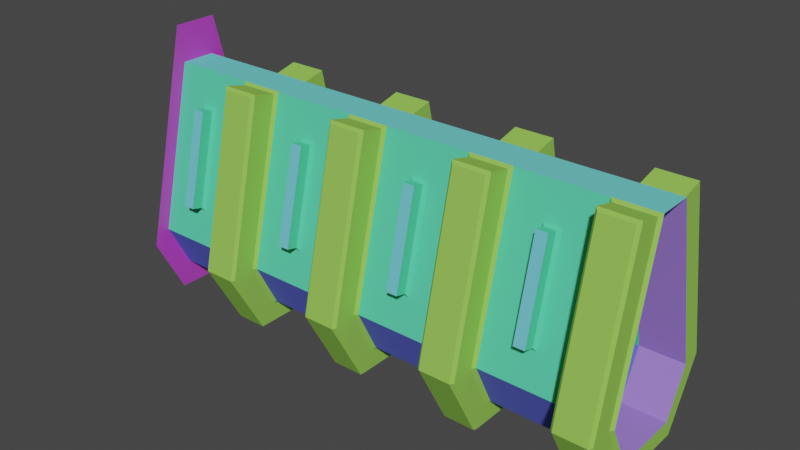 # Source: I_block.blend  (saved by Blender 3.5.10; exported with 4.5.12 LTS)
import bpy
from mathutils import Matrix  # noqa: F401  (used for matrix-valued properties, if any)

bpy.ops.wm.read_factory_settings(use_empty=True)
scene = bpy.context.scene
scene.name = 'Scene'

# ---- collections
col_collection = bpy.data.collections.new('Collection'); scene.collection.children.link(col_collection)

# ---- materials (node trees are filled in below, after node groups)
mat_b40_light_blueb = bpy.data.materials.new('b40_light_blueB')
mat_b40_light_blueb.use_transparent_shadow = False
mat_b40_light_blueb.diffuse_color = (0.1656, 0.6017, 0.7282, 1.0)
mat_metal_strips_wide = bpy.data.materials.new('metal strips wide')
mat_metal_strips_wide.use_transparent_shadow = False
mat_metal_strips_wide.diffuse_color = (0.1199, 0.1455, 0.6647, 1.0)
mat_metal_plate_floor = bpy.data.materials.new('metal plate floor')
mat_metal_plate_floor.use_transparent_shadow = False
mat_metal_plate_floor.diffuse_color = (0.1605, 0.5247, 0.4236, 1.0)
mat_b40_metal_panels_generator = bpy.data.materials.new('b40_metal panels generator')
mat_b40_metal_panels_generator.use_transparent_shadow = False
mat_b40_metal_panels_generator.diffuse_color = (0.1532, 0.6553, 0.6402, 1.0)
mat_metal_strips_wide_a = bpy.data.materials.new('metal strips wide A')
mat_metal_strips_wide_a.use_transparent_shadow = False
mat_metal_strips_wide_a.diffuse_color = (0.1025, 0.6953, 0.4013, 1.0)
mat_metal_flat_generic = bpy.data.materials.new('metal flat generic')
mat_metal_flat_generic.use_transparent_shadow = False
mat_metal_flat_generic.diffuse_color = (0.2993, 0.6106, 0.09674, 1.0)
mat_b40_light_blue = bpy.data.materials.new('b40_light_blue!')
mat_b40_light_blue.use_transparent_shadow = False
mat_b40_light_blue.diffuse_color = (0.6071, 0.3129, 0.2314, 1.0)
mat_b40_ctrlglass = bpy.data.materials.new('b40_ctrlglass%')
mat_b40_ctrlglass.use_transparent_shadow = False
mat_b40_ctrlglass.diffuse_color = (0.3452, 0.2042, 0.7, 1.0)
mat_portal = bpy.data.materials.new('+portal')
mat_portal.use_transparent_shadow = False
mat_portal.diffuse_color = (0.5532, 0.06401, 0.6376, 1.0)

# ---- material node trees
mat_portal.use_nodes = True; mat_portal.node_tree.nodes.clear()
_N = mat_portal.node_tree.nodes; _L = mat_portal.node_tree.links
n0 = _N.new('ShaderNodeBsdfPrincipled'); n0.name = 'Principled BSDF'; n0.location = (10, 300)
n0.distribution = 'GGX'
n0.subsurface_method = 'RANDOM_WALK_SKIN'
n0.inputs[0].default_value = (0.5532, 0.06401, 0.6376, 1.0)
n0.inputs[3].default_value = 1.45
n0.inputs[27].default_value = (0.0, 0.0, 0.0, 1.0)
n0.inputs[28].default_value = 1.0
n1 = _N.new('ShaderNodeOutputMaterial'); n1.name = 'Material Output'; n1.location = (300, 300)
_L.new(n0.outputs[0], n1.inputs[0])
n1.is_active_output = True

# ---- world
world_world = bpy.data.worlds.new('World'); scene.world = world_world
world_world.use_nodes = True; world_world.node_tree.nodes.clear()
_N = world_world.node_tree.nodes; _L = world_world.node_tree.links
n0 = _N.new('ShaderNodeOutputWorld'); n0.name = 'World Output'; n0.location = (300, 300)
n1 = _N.new('ShaderNodeBackground'); n1.name = 'Background'; n1.location = (10, 300)
n1.inputs[0].default_value = (0.05088, 0.05088, 0.05088, 1.0)
_L.new(n1.outputs[0], n0.inputs[0])
n0.is_active_output = True
world_world.color = (0.05088, 0.05088, 0.05088)
world_world.use_sun_shadow = False
world_world.sun_shadow_jitter_overblur = 0.0

# ---- meshes
me_l_block = bpy.data.meshes.new('L_block')
me_l_block.from_pydata([(-364.1, 109.0, 149.1), (-438.2, 50.0, 0.0), (-384.1, -109.1, 149.1), (-299.1, 30.0, 370.0), (-448.2, 100.0, 80.0), (-389.1, 85.92, 138.3), (-389.1, 44.08, 311.7), (-448.2, -100.0, 80.0), (-309.1, -50.0, 0.0), (-359.1, 85.92, 138.3), (-389.1, -44.08, 311.7), (-364.1, 89.61, 144.4), (-364.1, 50.11, 308.0), (-384.1, 109.0, 149.1), (-384.1, 89.61, 144.4), (-384.1, -50.11, 308.0), (-458.2, 149.7, 74.13), (-513.2, -149.7, 74.13), (-513.2, -80.92, 371.9), (-448.2, 60.0, 0.0), (-448.2, -60.0, 0.0), (-518.2, -105.0, 79.43), (-453.2, -36.03, 366.3), (-523.2, -100.0, 80.0), (-518.2, -62.63, -4.253), (-518.2, -83.58, -38.33), (-518.2, -144.7, 74.79), (-453.2, -105.0, 79.43), (-453.2, -144.7, 74.79), (-453.2, -74.92, 375.7), (-518.2, -74.92, 375.7), (-513.2, 149.7, 74.13), (-458.2, 86.14, -42.62), (-518.2, 144.7, 74.79), (-513.2, 86.14, -42.62), (-518.2, 83.58, -38.33), (-458.2, -149.7, 74.13), (-448.2, -30.0, 370.0), (-523.2, -100.0, 80.0), (-523.2, -30.0, 370.0), (-448.2, -100.0, 80.0), (-448.2, -60.0, 0.0), (-523.2, -60.0, 0.0), (-523.2, 60.0, 0.0), (-448.2, 60.0, 0.0), (-448.2, 100.0, 80.0), (-523.2, 30.0, 370.0), (-523.2, 100.0, 80.0), (-448.2, 30.0, 370.0), (-159.1, 109.1, 149.1), (-75.0, 100.0, 80.0), (-214.1, -50.0, 0.0), (-159.1, -69.55, 312.7), (-0.0002464, -30.0, 370.0), (-164.1, 85.92, 138.3), (-134.1, -85.92, 138.3), (-75.0, -100.0, 80.0), (-139.1, 50.11, 308.0), (-164.1, 44.08, 311.7), (-134.1, 44.08, 311.7), (-139.1, -50.11, 308.0), (-159.1, 69.55, 312.7), (-139.1, 109.1, 149.1), (-65.0, 80.92, 371.9), (-10.0, 149.7, 74.13), (-65.0, 86.14, -42.62), (-10.0, 86.14, -42.62), (-65.0, -86.14, -42.62), (-10.0, -149.7, 74.13), (-10.0, -80.92, 371.9), (-70.0, 105.0, 79.43), (-70.0, 62.63, -4.253), (-75.0, -60.0, 0.0), (-75.0, 60.0, 0.0), (-70.0, -62.63, -4.253), (-70.0, -105.0, 79.43), (-70.0, -36.03, 366.3), (-0.0002419, 30.0, 370.0), (-5.0, 105.0, 79.43), (-5.0, 36.03, 366.3), (-5.0, 62.63, -4.253), (0.0002517, 100.0, 80.0), (0.0002487, 60.0, 0.0), (-0.0002487, -60.0, 0.0), (-5.0, -105.0, 79.43), (-5.0, -62.63, -4.253), (-0.0002517, -100.0, 80.0), (-70.0, 36.03, 366.3), (-5.0, 74.92, 375.7), (-70.0, 144.7, 74.79), (-5.0, 83.58, -38.33), (-5.0, -83.58, -38.33), (-70.0, -74.92, 375.7), (-5.0, -36.03, 366.3), (-5.0, -144.7, 74.79), (-65.0, 149.7, 74.13), (-70.0, 74.92, 375.7), (-10.0, 80.92, 371.9), (-5.0, 144.7, 74.79), (-70.0, 83.58, -38.33), (-10.0, -86.14, -42.62), (-70.0, -144.7, 74.79), (-70.0, -83.58, -38.33), (-65.0, -149.7, 74.13), (-65.0, -80.92, 371.9), (-5.0, -74.92, 375.7), (-75.0, -30.0, 370.0), (-0.0002464, -30.0, 370.0), (-75.0, -100.0, 80.0), (-0.0002487, -60.0, 0.0), (-0.0002517, -100.0, 80.0), (-75.0, -60.0, 0.0), (0.0002487, 60.0, 0.0), (-75.0, 60.0, 0.0), (0.0002517, 100.0, 80.0), (-0.0002419, 30.0, 370.0), (-75.0, 30.0, 370.0), (-75.0, 100.0, 80.0), (-299.1, -30.0, 370.0), (-224.1, -30.0, 370.0), (-289.1, 149.7, 74.13), (-229.1, 105.0, 79.43), (-224.1, 60.0, 0.0), (-229.1, 62.63, -4.253), (-294.1, 74.92, 375.7), (-294.1, -105.0, 79.43), (-294.1, -83.58, -38.33), (-229.1, -62.63, -4.253), (-229.1, -105.0, 79.43), (-229.1, -36.03, 366.3), (-294.1, -36.03, 366.3), (-229.1, 74.92, 375.7), (-229.1, 144.7, 74.79), (-234.1, 80.92, 371.9), (-289.1, -80.92, 371.9), (-229.1, -74.92, 375.7), (-234.1, -80.92, 371.9), (-299.1, -30.0, 370.0), (-224.1, -30.0, 370.0), (-299.1, -100.0, 80.0), (-224.1, -60.0, 0.0), (-224.1, -100.0, 80.0), (-299.1, -60.0, 0.0), (-224.1, 60.0, 0.0), (-299.1, 60.0, 0.0), (-224.1, 30.0, 370.0), (-224.1, 100.0, 80.0), (-299.1, 30.0, 370.0), (-299.1, 100.0, 80.0), (-299.1, 100.0, 80.0), (-309.1, 50.0, 0.0), (-438.2, -50.0, 0.0), (-359.1, 44.08, 311.7), (-448.2, 30.0, 370.0), (-299.1, -100.0, 80.0), (-359.1, -85.92, 138.3), (-389.1, -85.92, 138.3), (-384.1, 50.11, 308.0), (-364.1, -89.61, 144.4), (-359.1, -44.08, 311.7), (-384.1, -89.61, 144.4), (-364.1, -50.11, 308.0), (-364.1, 69.55, 312.7), (-384.1, 69.55, 312.7), (-364.1, -109.1, 149.1), (-384.1, -69.56, 312.7), (-364.1, -69.56, 312.7), (-458.2, -86.14, -42.62), (-453.2, 36.03, 366.3), (-453.2, 105.0, 79.43), (-453.2, -62.63, -4.253), (-448.2, -30.0, 370.0), (-523.2, 30.0, 370.0), (-518.2, 36.03, 366.3), (-518.2, 105.0, 79.43), (-523.2, 100.0, 80.0), (-523.2, -60.0, 0.0), (-518.2, -36.03, 366.3), (-523.2, -30.0, 370.0), (-453.2, 74.92, 375.7), (-453.2, 144.7, 74.79), (-453.2, 62.63, -4.253), (-518.2, 62.63, -4.253), (-518.2, 74.92, 375.7), (-513.2, 80.92, 371.9), (-458.2, 80.92, 371.9), (-453.2, 83.58, -38.33), (-453.2, -83.58, -38.33), (-513.2, -86.14, -42.62), (-458.2, -80.92, 371.9), (-85.0, 50.0, 0.0), (-85.0, -50.0, 0.0), (-139.1, -69.55, 312.7), (-224.1, 30.0, 370.0), (-75.0, 30.0, 370.0), (-224.1, 100.0, 80.0), (-134.1, 85.92, 138.3), (-224.1, -100.0, 80.0), (-134.1, -44.08, 311.7), (-164.1, -85.92, 138.3), (-214.1, 50.0, 0.0), (-139.1, 89.61, 144.4), (-164.1, -44.08, 311.7), (-139.1, -89.61, 144.4), (-159.1, 50.11, 308.0), (-139.1, 69.55, 312.7), (-159.1, 89.61, 144.4), (-159.1, -89.61, 144.4), (-159.1, -50.11, 308.0), (-139.1, -109.1, 149.1), (-159.1, -109.1, 149.1), (-75.0, -30.0, 370.0), (-234.1, 86.14, -42.62), (-289.1, 86.14, -42.62), (-294.1, 36.03, 366.3), (-294.1, 105.0, 79.43), (-299.1, 60.0, 0.0), (-294.1, 62.63, -4.253), (-299.1, -60.0, 0.0), (-294.1, -62.63, -4.253), (-229.1, 36.03, 366.3), (-224.1, -60.0, 0.0), (-229.1, 83.58, -38.33), (-294.1, -144.7, 74.79), (-229.1, -144.7, 74.79), (-289.1, 80.92, 371.9), (-294.1, 144.7, 74.79), (-234.1, 149.7, 74.13), (-294.1, 83.58, -38.33), (-289.1, -86.14, -42.62), (-234.1, -86.14, -42.62), (-234.1, -149.7, 74.13), (-229.1, -83.58, -38.33), (-289.1, -149.7, 74.13), (-294.1, -74.92, 375.7), (-747.3, -30.0, 370.0), (-672.3, -30.0, 370.0), (-747.3, -100.0, 80.0), (-672.3, -60.0, 0.0), (-672.3, -100.0, 80.0), (-747.3, -60.0, 0.0), (-672.3, 60.0, 0.0), (-747.3, 60.0, 0.0), (-672.3, 30.0, 370.0), (-672.3, 100.0, 80.0), (-747.3, 30.0, 370.0), (-747.3, 100.0, 80.0), (-812.3, 109.0, 149.1), (-747.3, 100.0, 80.0), (-757.3, 50.0, 0.0), (-886.4, 50.0, 0.0), (-886.4, -50.0, 0.0), (-832.3, -109.1, 149.1), (-807.3, 44.08, 311.7), (-896.4, 30.0, 370.0), (-747.3, 30.0, 370.0), (-896.4, 100.0, 80.0), (-837.3, 85.92, 138.3), (-837.3, 44.08, 311.7), (-747.3, -100.0, 80.0), (-807.3, -85.93, 138.3), (-837.3, -85.93, 138.3), (-896.4, -100.0, 80.0), (-757.3, -50.0, 0.0), (-832.3, 50.11, 308.0), (-807.3, 85.92, 138.3), (-812.3, -89.61, 144.4), (-807.3, -44.08, 311.7), (-832.3, -89.61, 144.4), (-812.3, -50.12, 308.0), (-837.3, -44.08, 311.7), (-812.3, 89.61, 144.4), (-812.3, 69.55, 312.7), (-832.3, 69.55, 312.7), (-812.3, 50.11, 308.0), (-832.3, 109.0, 149.1), (-832.3, 89.61, 144.4), (-812.3, -109.1, 149.1), (-832.3, -50.12, 308.0), (-832.3, -69.56, 312.7), (-812.3, -69.56, 312.7), (-896.4, 60.0, 0.0), (-896.4, -60.0, 0.0), (-896.4, -30.0, 370.0), (-607.3, 109.1, 149.1), (-662.3, -50.0, 0.0), (-533.2, 50.0, 0.0), (-533.2, -50.0, 0.0), (-607.3, -69.55, 312.7), (-587.3, -69.55, 312.7), (-672.3, 30.0, 370.0), (-672.3, 100.0, 80.0), (-612.3, 85.92, 138.3), (-582.3, 85.92, 138.3), (-582.3, -85.92, 138.3), (-672.3, -100.0, 80.0), (-582.3, -44.08, 311.7), (-612.3, -85.92, 138.3), (-662.3, 50.0, 0.0), (-587.3, 50.11, 308.0), (-612.3, 44.08, 311.7), (-587.3, 89.61, 144.4), (-582.3, 44.08, 311.7), (-612.3, -44.08, 311.7), (-587.3, -50.11, 308.0), (-587.3, -89.61, 144.4), (-607.3, 50.11, 308.0), (-587.3, 69.55, 312.7), (-607.3, 69.55, 312.7), (-587.3, 109.1, 149.1), (-607.3, 89.61, 144.4), (-607.3, -89.61, 144.4), (-607.3, -50.11, 308.0), (-587.3, -109.1, 149.1), (-607.3, -109.1, 149.1), (-523.2, 60.0, 0.0), (-747.3, -30.0, 370.0), (-672.3, -30.0, 370.0), (-737.3, 149.7, 74.13), (-682.3, 86.13, -42.62), (-737.3, 86.13, -42.62), (-742.3, 36.03, 366.3), (-742.3, 105.0, 79.43), (-747.3, 60.0, 0.0), (-742.3, 62.63, -4.253), (-747.3, -60.0, 0.0), (-742.3, -62.63, -4.253), (-677.3, 36.03, 366.3), (-677.3, 105.0, 79.43), (-672.3, 60.0, 0.0), (-677.3, 62.63, -4.253), (-672.3, -60.0, 0.0), (-742.3, 74.92, 375.7), (-677.3, 83.57, -38.33), (-742.3, -105.0, 79.43), (-742.3, -83.58, -38.33), (-742.3, -144.7, 74.79), (-677.3, -62.63, -4.253), (-677.3, -144.7, 74.79), (-677.3, -105.0, 79.43), (-677.3, -36.03, 366.3), (-742.3, -36.03, 366.3), (-737.3, 80.91, 371.9), (-742.3, 144.7, 74.79), (-677.3, 74.92, 375.7), (-677.3, 144.7, 74.79), (-682.3, 80.91, 371.9), (-682.3, 149.7, 74.13), (-742.3, 83.57, -38.33), (-737.3, -86.14, -42.62), (-682.3, -86.14, -42.62), (-682.3, -149.7, 74.13), (-677.3, -83.58, -38.33), (-737.3, -149.7, 74.13), (-742.3, -74.92, 375.7), (-737.3, -80.92, 371.9), (-677.3, -74.92, 375.7), (-682.3, -80.92, 371.9), (-500.6, 104.8, 239.4), (-500.6, 112.0, 207.5), (-471.7, 104.8, 239.4), (-471.7, 112.0, 207.5), (-500.6, -104.1, 239.4), (-471.7, -104.1, 239.4), (-500.6, -111.4, 207.5), (-471.7, -111.4, 207.5), (-22.54, 104.8, 239.4), (-51.48, 104.8, 239.4), (-22.54, 112.0, 207.5), (-51.48, 112.0, 207.5), (-22.54, -104.1, 239.4), (-22.54, -111.4, 207.5), (-51.48, -104.1, 239.4), (-51.48, -111.4, 207.5), (-246.6, 104.8, 239.4), (-275.6, 104.8, 239.4), (-246.6, 112.0, 207.5), (-275.6, 112.0, 207.5), (-246.6, -104.1, 239.4), (-246.6, -111.4, 207.5), (-275.6, -104.1, 239.4), (-275.6, -111.4, 207.5), (-694.8, 104.8, 239.4), (-723.8, 104.8, 239.4), (-694.8, 112.0, 207.5), (-723.8, 112.0, 207.5), (-694.8, -104.1, 239.4), (-694.8, -111.4, 207.5), (-723.8, -104.1, 239.4), (-723.8, -111.4, 207.5), (-896.4, 39.0, 436.0), (-896.4, 130.0, 59.0), (-896.4, -130.0, 59.0), (-896.4, 78.0, -45.0), (-896.4, -78.0, -45.0), (-896.4, -39.0, 436.0)], [], [(0, 162, 163), (163, 13, 0), (216, 149, 4), (4, 19, 216), (8, 150, 1), (1, 151, 8), (154, 218, 20), (20, 7, 154), (3, 118, 171), (171, 153, 3), (166, 164, 2), (2, 165, 166), (149, 3, 152), (152, 9, 149), (3, 153, 6), (6, 152, 3), (153, 4, 5), (5, 6, 153), (4, 149, 9), (9, 5, 4), (154, 7, 156), (171, 118, 159), (159, 10, 171), (118, 154, 155), (155, 159, 118), (7, 171, 10), (10, 156, 7), (216, 19, 1), (1, 150, 216), (150, 8, 218), (19, 20, 151), (151, 1, 19), (20, 218, 8), (8, 151, 20), (9, 152, 12), (12, 11, 9), (152, 6, 157), (157, 12, 152), (6, 5, 14), (14, 157, 6), (5, 9, 11), (11, 14, 5), (156, 10, 15), (15, 160, 156), (10, 159, 161), (161, 15, 10), (11, 12, 162), (162, 0, 11), (12, 157, 163), (163, 162, 12), (157, 14, 13), (13, 163, 157), (14, 11, 0), (0, 13, 14), (158, 160, 2), (2, 164, 158), (160, 15, 165), (165, 2, 160), (15, 161, 166), (166, 165, 15), (16, 185, 184), (184, 31, 16), (32, 16, 31), (31, 34, 32), (167, 32, 34), (34, 188, 167), (36, 167, 188), (188, 17, 36), (189, 36, 17), (17, 18, 189), (4, 153, 168), (168, 169, 4), (19, 4, 169), (169, 181, 19), (20, 19, 181), (181, 170, 20), (7, 20, 170), (170, 27, 7), (171, 7, 27), (27, 22, 171), (175, 315, 182), (315, 176, 24), (24, 182, 315), (176, 23, 21), (21, 24, 176), (178, 171, 22), (22, 177, 178), (23, 178, 177), (177, 21, 23), (173, 174, 33), (33, 183, 173), (174, 182, 35), (35, 33, 174), (182, 24, 25), (25, 35, 182), (27, 170, 187), (187, 28, 27), (24, 21, 26), (26, 25, 24), (22, 27, 28), (28, 29, 22), (21, 177, 30), (30, 26, 21), (177, 22, 29), (29, 30, 177), (185, 16, 180), (183, 33, 31), (31, 184, 183), (186, 180, 16), (16, 32, 186), (33, 35, 34), (34, 31, 33), (187, 186, 32), (32, 167, 187), (35, 25, 188), (188, 34, 35), (28, 187, 167), (167, 36, 28), (25, 26, 17), (17, 188, 25), (29, 28, 36), (36, 189, 29), (26, 30, 18), (18, 17, 26), (30, 29, 189), (189, 18, 30), (37, 40, 38), (37, 38, 39), (40, 41, 42), (40, 42, 38), (41, 44, 43), (41, 43, 42), (47, 43, 44), (47, 44, 45), (46, 47, 45), (46, 45, 48), (49, 205, 61), (205, 49, 62), (122, 50, 195), (50, 122, 73), (51, 190, 200), (190, 51, 191), (197, 72, 221), (72, 197, 56), (193, 211, 119), (52, 209, 210), (209, 52, 192), (194, 53, 211), (53, 194, 77), (195, 58, 193), (58, 195, 54), (193, 59, 194), (59, 193, 58), (194, 196, 50), (196, 194, 59), (50, 54, 195), (54, 50, 196), (197, 55, 56), (55, 197, 199), (211, 202, 119), (119, 199, 197), (199, 119, 202), (56, 198, 211), (198, 56, 55), (122, 190, 73), (190, 122, 200), (221, 200, 122), (200, 221, 51), (73, 191, 72), (191, 73, 190), (72, 51, 221), (51, 72, 191), (54, 204, 58), (204, 54, 206), (58, 57, 59), (57, 58, 204), (59, 201, 196), (201, 59, 57), (196, 206, 54), (199, 203, 55), (55, 60, 198), (60, 55, 203), (208, 198, 60), (206, 61, 204), (61, 206, 49), (204, 205, 57), (205, 204, 61), (57, 62, 201), (62, 57, 205), (201, 49, 206), (49, 201, 62), (210, 208, 52), (203, 192, 60), (60, 52, 208), (52, 60, 192), (95, 97, 63), (97, 95, 64), (65, 64, 95), (64, 65, 66), (67, 66, 65), (66, 67, 100), (103, 100, 67), (100, 103, 68), (104, 68, 103), (68, 104, 69), (50, 87, 194), (87, 50, 70), (73, 70, 50), (70, 73, 71), (72, 71, 73), (71, 72, 74), (56, 74, 72), (74, 56, 75), (211, 75, 56), (75, 211, 76), (194, 79, 77), (79, 194, 87), (77, 78, 81), (78, 77, 79), (81, 80, 82), (80, 81, 78), (82, 85, 83), (85, 82, 80), (83, 84, 86), (84, 83, 85), (53, 76, 211), (76, 53, 93), (86, 93, 53), (93, 86, 84), (70, 96, 87), (96, 70, 89), (87, 88, 79), (88, 87, 96), (79, 98, 78), (98, 79, 88), (71, 89, 70), (89, 71, 99), (78, 90, 80), (90, 78, 98), (74, 99, 71), (99, 74, 102), (80, 91, 85), (91, 80, 90), (75, 102, 74), (102, 75, 101), (85, 94, 84), (94, 85, 91), (76, 101, 75), (101, 76, 92), (84, 105, 93), (105, 84, 94), (93, 92, 76), (92, 93, 105), (89, 63, 96), (63, 89, 95), (96, 97, 88), (97, 96, 63), (88, 64, 98), (64, 88, 97), (99, 95, 89), (95, 99, 65), (98, 66, 90), (66, 98, 64), (102, 65, 99), (65, 102, 67), (90, 100, 91), (100, 90, 66), (101, 67, 102), (67, 101, 103), (91, 68, 94), (68, 91, 100), (92, 103, 101), (103, 92, 104), (94, 69, 105), (69, 94, 68), (105, 104, 92), (104, 105, 69), (106, 110, 108), (106, 107, 110), (108, 109, 111), (108, 110, 109), (111, 112, 113), (111, 109, 112), (114, 113, 112), (114, 117, 113), (115, 117, 114), (115, 116, 117), (3, 119, 118), (119, 3, 193), (120, 133, 225), (133, 120, 227), (213, 227, 120), (134, 231, 233), (231, 134, 136), (149, 214, 3), (219, 154, 125), (118, 125, 154), (125, 118, 130), (3, 220, 193), (220, 3, 214), (193, 121, 195), (121, 193, 220), (195, 123, 122), (123, 195, 121), (122, 127, 221), (127, 122, 123), (221, 128, 197), (128, 221, 127), (119, 130, 118), (130, 119, 129), (197, 129, 119), (129, 197, 128), (215, 124, 214), (124, 215, 226), (214, 131, 220), (131, 214, 124), (220, 132, 121), (132, 220, 131), (121, 222, 123), (222, 121, 132), (228, 219, 126), (123, 232, 127), (232, 123, 222), (125, 126, 219), (126, 125, 223), (127, 224, 128), (224, 127, 232), (130, 223, 125), (223, 130, 234), (128, 135, 129), (135, 128, 224), (129, 234, 130), (234, 129, 135), (226, 225, 124), (225, 226, 120), (124, 133, 131), (133, 124, 225), (131, 227, 132), (227, 131, 133), (228, 120, 226), (120, 228, 213), (132, 212, 222), (212, 132, 227), (126, 213, 228), (213, 126, 229), (223, 229, 126), (233, 234, 134), (224, 136, 135), (136, 224, 231), (135, 134, 234), (134, 135, 136), (137, 141, 139), (137, 138, 141), (139, 140, 142), (139, 141, 140), (142, 143, 144), (142, 140, 143), (146, 144, 143), (146, 148, 144), (145, 148, 146), (145, 147, 148), (153, 171, 178), (178, 172, 153), (156, 155, 154), (218, 216, 150), (159, 155, 158), (158, 161, 159), (155, 156, 160), (160, 158, 155), (161, 158, 164), (164, 166, 161), (153, 172, 173), (173, 168, 153), (172, 175, 174), (174, 173, 172), (182, 174, 175), (169, 168, 179), (179, 180, 169), (168, 173, 183), (183, 179, 168), (181, 169, 180), (180, 186, 181), (170, 181, 186), (186, 187, 170), (180, 179, 185), (179, 183, 184), (184, 185, 179), (211, 193, 194), (202, 211, 198), (206, 196, 201), (202, 207, 199), (207, 202, 208), (203, 199, 207), (198, 208, 202), (208, 210, 207), (207, 209, 203), (209, 207, 210), (192, 203, 209), (227, 213, 212), (229, 212, 213), (212, 229, 230), (233, 230, 229), (230, 233, 231), (214, 149, 215), (216, 215, 149), (215, 216, 217), (218, 217, 216), (217, 218, 219), (154, 219, 218), (217, 226, 215), (226, 217, 228), (219, 228, 217), (222, 230, 232), (230, 222, 212), (229, 223, 233), (232, 231, 224), (231, 232, 230), (234, 233, 223), (235, 239, 237), (235, 236, 239), (237, 238, 240), (237, 239, 238), (240, 241, 242), (240, 238, 241), (244, 242, 241), (244, 246, 242), (243, 246, 244), (243, 245, 246), (247, 272, 273), (273, 275, 247), (323, 248, 256), (256, 281, 323), (263, 249, 250), (250, 251, 263), (259, 325, 282), (282, 262, 259), (255, 316, 283), (283, 254, 255), (280, 277, 252), (252, 279, 280), (248, 255, 253), (253, 265, 248), (255, 254, 258), (258, 253, 255), (254, 256, 257), (257, 258, 254), (256, 248, 265), (265, 257, 256), (259, 262, 261), (261, 260, 259), (283, 316, 267), (267, 270, 283), (316, 259, 260), (260, 267, 316), (262, 283, 270), (270, 261, 262), (323, 281, 250), (250, 249, 323), (325, 323, 249), (249, 263, 325), (281, 282, 251), (251, 250, 281), (282, 325, 263), (263, 251, 282), (265, 253, 274), (274, 271, 265), (253, 258, 264), (264, 274, 253), (258, 257, 276), (276, 264, 258), (257, 265, 271), (271, 276, 257), (267, 260, 266), (266, 269, 267), (260, 261, 268), (268, 266, 260), (261, 270, 278), (278, 268, 261), (270, 267, 269), (269, 278, 270), (271, 274, 272), (272, 247, 271), (274, 264, 273), (273, 272, 274), (264, 276, 275), (275, 273, 264), (276, 271, 247), (247, 275, 276), (269, 266, 277), (277, 280, 269), (266, 268, 252), (252, 277, 266), (268, 278, 279), (279, 252, 268), (278, 269, 280), (280, 279, 278), (284, 307, 308), (307, 284, 309), (329, 175, 291), (175, 329, 315), (285, 286, 298), (286, 285, 287), (295, 176, 331), (176, 295, 23), (290, 178, 317), (178, 290, 172), (288, 313, 314), (313, 288, 289), (291, 300, 290), (300, 291, 292), (290, 302, 172), (302, 290, 300), (172, 293, 175), (293, 172, 302), (175, 292, 291), (292, 175, 293), (295, 294, 23), (294, 295, 297), (178, 303, 317), (303, 178, 296), (317, 297, 295), (297, 317, 303), (23, 296, 178), (296, 23, 294), (329, 286, 315), (286, 329, 298), (331, 298, 329), (298, 331, 285), (315, 287, 176), (287, 315, 286), (176, 285, 331), (285, 176, 287), (292, 306, 300), (306, 292, 310), (300, 299, 302), (299, 300, 306), (302, 301, 293), (301, 302, 299), (293, 310, 292), (310, 293, 301), (303, 311, 297), (311, 303, 312), (297, 305, 294), (305, 297, 311), (294, 304, 296), (304, 294, 305), (296, 312, 303), (312, 296, 304), (310, 308, 306), (308, 310, 284), (306, 307, 299), (307, 306, 308), (299, 309, 301), (309, 299, 307), (301, 284, 310), (284, 301, 309), (312, 314, 311), (314, 312, 288), (311, 313, 305), (313, 311, 314), (305, 289, 304), (289, 305, 313), (304, 288, 312), (288, 304, 289), (255, 317, 316), (317, 255, 290), (318, 346, 342), (346, 318, 347), (320, 347, 318), (347, 320, 319), (349, 319, 320), (319, 349, 350), (353, 350, 349), (350, 353, 351), (355, 351, 353), (351, 355, 357), (248, 321, 255), (321, 248, 322), (323, 322, 248), (322, 323, 324), (325, 324, 323), (324, 325, 326), (259, 326, 325), (326, 259, 334), (316, 334, 259), (334, 316, 341), (255, 327, 290), (327, 255, 321), (290, 328, 291), (328, 290, 327), (291, 330, 329), (330, 291, 328), (329, 337, 331), (337, 329, 330), (331, 339, 295), (339, 331, 337), (317, 341, 316), (341, 317, 340), (295, 340, 317), (340, 295, 339), (322, 332, 321), (332, 322, 343), (321, 344, 327), (344, 321, 332), (327, 345, 328), (345, 327, 344), (324, 343, 322), (343, 324, 348), (328, 333, 330), (333, 328, 345), (326, 348, 324), (348, 326, 335), (330, 352, 337), (352, 330, 333), (334, 335, 326), (335, 334, 336), (337, 338, 339), (338, 337, 352), (341, 336, 334), (336, 341, 354), (339, 356, 340), (356, 339, 338), (340, 354, 341), (354, 340, 356), (343, 342, 332), (342, 343, 318), (332, 346, 344), (346, 332, 342), (344, 347, 345), (347, 344, 346), (348, 318, 343), (318, 348, 320), (345, 319, 333), (319, 345, 347), (335, 320, 348), (320, 335, 349), (333, 350, 352), (350, 333, 319), (336, 349, 335), (349, 336, 353), (352, 351, 338), (351, 352, 350), (354, 353, 336), (353, 354, 355), (338, 357, 356), (357, 338, 351), (356, 355, 354), (355, 356, 357), (358, 359, 360), (361, 360, 359), (362, 363, 364), (365, 364, 363), (366, 367, 368), (369, 368, 367), (370, 371, 372), (373, 372, 371), (374, 375, 376), (377, 376, 375), (378, 379, 380), (381, 380, 379), (382, 383, 384), (385, 384, 383), (386, 387, 388), (389, 388, 387), (392, 394, 393, 391, 390, 395)])
me_l_block.polygons.foreach_set('use_smooth', [True] * 665)
me_l_block.polygons.foreach_set('material_index', [0, 0, 1, 1, 2, 2, 1, 1, 3, 3, 0, 0, 4, 4, 4, 4, 4, 4, 4, 4, 4, 4, 4, 4, 4, 4, 4, 4, 4, 4, 4, 4, 4, 4, 4, 4, 4, 4, 4, 4, 4, 4, 4, 4, 4, 4, 4, 4, 4, 4, 4, 4, 4, 4, 4, 4, 4, 4, 4, 4, 5, 5, 5, 5, 5, 5, 5, 5, 5, 5, 5, 5, 5, 5, 5, 5, 5, 5, 5, 5, 5, 5, 5, 5, 5, 5, 5, 5, 5, 5, 5, 5, 5, 5, 5, 5, 5, 5, 5, 5, 5, 5, 5, 5, 5, 5, 5, 5, 5, 5, 5, 5, 5, 5, 5, 5, 5, 5, 5, 5, 5, 5, 5, 5, 5, 5, 7, 7, 7, 7, 7, 7, 7, 7, 7, 7, 0, 0, 1, 1, 2, 2, 1, 1, 3, 0, 0, 3, 3, 4, 4, 4, 4, 4, 4, 4, 4, 4, 4, 4, 4, 4, 4, 4, 4, 4, 4, 4, 4, 4, 4, 4, 4, 4, 4, 4, 4, 4, 4, 4, 4, 4, 4, 4, 4, 4, 4, 4, 4, 4, 4, 4, 4, 4, 4, 5, 5, 5, 5, 5, 5, 5, 5, 5, 5, 5, 5, 5, 5, 5, 5, 5, 5, 5, 5, 5, 5, 5, 5, 5, 5, 5, 5, 5, 5, 5, 5, 5, 5, 5, 5, 5, 5, 5, 5, 5, 5, 5, 5, 5, 5, 5, 5, 5, 5, 5, 5, 5, 5, 5, 5, 5, 5, 5, 5, 5, 5, 5, 5, 5, 5, 5, 5, 5, 5, 5, 5, 5, 5, 5, 5, 5, 5, 5, 5, 5, 5, 7, 7, 7, 7, 7, 7, 7, 7, 7, 7, 3, 3, 5, 5, 5, 5, 5, 5, 5, 5, 5, 5, 5, 5, 5, 5, 5, 5, 5, 5, 5, 5, 5, 5, 5, 5, 5, 5, 5, 5, 5, 5, 5, 5, 5, 5, 5, 5, 5, 5, 5, 5, 5, 5, 5, 5, 5, 5, 5, 5, 5, 5, 5, 5, 5, 5, 5, 5, 5, 5, 5, 5, 5, 5, 7, 7, 7, 7, 7, 7, 7, 7, 7, 7, 3, 3, 4, 4, 4, 4, 4, 4, 4, 4, 5, 5, 5, 5, 5, 5, 5, 5, 5, 5, 5, 5, 5, 5, 5, 5, 3, 4, 4, 4, 4, 4, 4, 4, 4, 4, 4, 5, 5, 5, 5, 5, 5, 5, 5, 5, 5, 5, 5, 5, 5, 5, 5, 5, 5, 5, 5, 7, 7, 7, 7, 7, 7, 7, 7, 7, 7, 0, 0, 1, 1, 2, 2, 1, 1, 3, 3, 0, 0, 4, 4, 4, 4, 4, 4, 4, 4, 4, 4, 4, 4, 4, 4, 4, 4, 4, 4, 4, 4, 4, 4, 4, 4, 4, 4, 4, 4, 4, 4, 4, 4, 4, 4, 4, 4, 4, 4, 4, 4, 4, 4, 4, 4, 4, 4, 4, 4, 4, 4, 4, 4, 4, 4, 4, 4, 0, 0, 1, 1, 2, 2, 1, 1, 3, 3, 0, 0, 4, 4, 4, 4, 4, 4, 4, 4, 4, 4, 4, 4, 4, 4, 4, 4, 4, 4, 4, 4, 4, 4, 4, 4, 4, 4, 4, 4, 4, 4, 4, 4, 4, 4, 4, 4, 4, 4, 4, 4, 4, 4, 4, 4, 4, 4, 4, 4, 4, 4, 4, 4, 4, 4, 4, 4, 3, 3, 5, 5, 5, 5, 5, 5, 5, 5, 5, 5, 5, 5, 5, 5, 5, 5, 5, 5, 5, 5, 5, 5, 5, 5, 5, 5, 5, 5, 5, 5, 5, 5, 5, 5, 5, 5, 5, 5, 5, 5, 5, 5, 5, 5, 5, 5, 5, 5, 5, 5, 5, 5, 5, 5, 5, 5, 5, 5, 5, 5, 5, 5, 5, 5, 5, 5, 5, 5, 5, 5, 5, 5, 5, 5, 5, 5, 5, 5, 5, 5, 5, 5, 6, 6, 6, 6, 6, 6, 6, 6, 6, 6, 6, 6, 6, 6, 6, 6, 8])
_k = set([(0, 11), (0, 13), (0, 162), (1, 150), (1, 151), (2, 160), (2, 164), (2, 165), (3, 149), (3, 153), (3, 193), (3, 214), (4, 19), (4, 149), (4, 153), (4, 169), (5, 6), (5, 9), (5, 14), (6, 152), (6, 157), (7, 20), (7, 27), (7, 154), (7, 171), (8, 150), (8, 151), (9, 11), (9, 152), (10, 15), (10, 156), (10, 159), (11, 12), (11, 14), (12, 152), (12, 157), (12, 162), (13, 14), (13, 163), (14, 157), (15, 160), (15, 161), (15, 165), (16, 31), (16, 32), (16, 180), (16, 185), (17, 18), (17, 26), (17, 36), (17, 188), (18, 30), (18, 189), (19, 20), (19, 181), (19, 216), (20, 170), (20, 218), (21, 23), (21, 24), (21, 177), (22, 27), (22, 29), (22, 171), (22, 177), (23, 176), (23, 178), (23, 295), (24, 176), (24, 182), (25, 26), (25, 35), (25, 188), (26, 30), (27, 170), (28, 29), (28, 36), (28, 187), (29, 30), (29, 189), (30, 177), (31, 33), (31, 34), (31, 184), (32, 34), (32, 167), (32, 186), (33, 35), (33, 183), (34, 35), (34, 188), (36, 167), (36, 189), (37, 39), (37, 40), (38, 39), (38, 40), (38, 42), (40, 41), (41, 42), (41, 44), (42, 43), (43, 44), (43, 47), (44, 45), (45, 47), (45, 48), (46, 47), (46, 48), (49, 61), (49, 62), (49, 206), (50, 70), (50, 73), (50, 194), (50, 195), (51, 191), (51, 200), (52, 192), (52, 208), (52, 210), (53, 77), (53, 86), (53, 93), (53, 211), (54, 58), (54, 196), (54, 206), (55, 198), (55, 199), (55, 203), (56, 72), (56, 75), (56, 197), (56, 211), (57, 59), (57, 201), (57, 204), (57, 205), (58, 59), (58, 204), (59, 196), (60, 192), (60, 198), (60, 203), (60, 208), (61, 204), (61, 205), (62, 201), (62, 205), (63, 95), (63, 96), (63, 97), (64, 66), (64, 95), (64, 97), (64, 98), (65, 66), (65, 67), (65, 95), (65, 99), (66, 90), (66, 100), (67, 100), (67, 102), (67, 103), (68, 69), (68, 94), (68, 100), (68, 103), (69, 94), (69, 104), (69, 105), (70, 71), (70, 87), (71, 73), (71, 74), (72, 73), (72, 74), (72, 221), (73, 122), (74, 75), (75, 76), (76, 92), (76, 93), (76, 211), (77, 79), (77, 81), (77, 194), (78, 79), (78, 80), (78, 81), (79, 87), (79, 88), (80, 82), (80, 85), (81, 82), (82, 83), (83, 85), (83, 86), (84, 85), (84, 86), (84, 93), (87, 96), (87, 194), (88, 96), (88, 97), (88, 98), (89, 95), (89, 96), (89, 99), (90, 91), (90, 98), (91, 94), (91, 100), (92, 101), (92, 104), (92, 105), (93, 105), (94, 105), (99, 102), (101, 102), (101, 103), (103, 104), (106, 107), (106, 108), (107, 110), (108, 110), (108, 111), (109, 110), (109, 111), (109, 112), (111, 113), (112, 113), (112, 114), (113, 117), (114, 115), (114, 117), (115, 116), (116, 117), (118, 119), (118, 130), (118, 154), (118, 171), (119, 129), (119, 197), (119, 211), (120, 213), (120, 225), (120, 226), (120, 227), (121, 123), (121, 195), (121, 220), (122, 123), (122, 195), (122, 221), (123, 127), (124, 131), (124, 214), (124, 225), (124, 226), (125, 130), (125, 154), (125, 219), (126, 223), (126, 228), (126, 229), (127, 128), (127, 221), (128, 129), (128, 197), (129, 130), (129, 135), (130, 234), (131, 132), (131, 133), (131, 220), (132, 222), (132, 227), (133, 225), (133, 227), (134, 136), (134, 233), (134, 234), (135, 136), (135, 224), (135, 234), (136, 231), (137, 138), (137, 139), (138, 141), (139, 141), (139, 142), (140, 141), (140, 142), (140, 143), (142, 144), (143, 144), (143, 146), (144, 148), (145, 146), (145, 147), (146, 148), (147, 148), (149, 215), (149, 216), (153, 168), (153, 172), (154, 218), (155, 156), (155, 158), (155, 159), (156, 160), (157, 163), (158, 160), (158, 161), (158, 164), (159, 161), (161, 166), (162, 163), (164, 166), (165, 166), (167, 187), (167, 188), (168, 169), (168, 173), (168, 179), (169, 181), (170, 181), (171, 178), (172, 173), (172, 175), (172, 290), (173, 174), (173, 183), (174, 175), (174, 182), (175, 291), (175, 315), (176, 315), (176, 331), (177, 178), (178, 317), (179, 180), (179, 183), (179, 185), (180, 186), (182, 315), (183, 184), (184, 185), (186, 187), (190, 191), (190, 200), (192, 209), (193, 194), (193, 195), (193, 220), (196, 201), (197, 221), (198, 202), (199, 202), (199, 207), (201, 206), (202, 208), (203, 207), (203, 209), (204, 206), (207, 208), (207, 210), (209, 210), (212, 213), (212, 222), (212, 227), (212, 230), (213, 228), (213, 229), (214, 215), (214, 220), (215, 217), (216, 217), (216, 218), (217, 219), (218, 219), (222, 232), (223, 233), (223, 234), (224, 231), (224, 232), (226, 228), (229, 230), (229, 233), (230, 231), (230, 232), (231, 233), (235, 236), (235, 237), (236, 239), (237, 239), (237, 240), (238, 239), (238, 240), (238, 241), (240, 242), (241, 242), (241, 244), (242, 246), (243, 244), (243, 245), (244, 246), (245, 246), (247, 271), (247, 272), (247, 275), (248, 255), (248, 256), (248, 322), (248, 323), (249, 250), (249, 263), (250, 251), (251, 263), (252, 268), (252, 277), (252, 279), (253, 258), (253, 265), (253, 274), (254, 255), (254, 256), (255, 290), (255, 321), (256, 281), (257, 258), (257, 265), (257, 276), (258, 264), (259, 262), (259, 316), (259, 325), (259, 334), (260, 261), (260, 266), (260, 267), (261, 268), (261, 270), (262, 282), (262, 283), (264, 273), (264, 274), (264, 276), (265, 271), (266, 268), (266, 269), (266, 277), (267, 269), (267, 270), (268, 278), (269, 278), (269, 280), (270, 278), (271, 274), (271, 276), (272, 273), (272, 274), (273, 275), (275, 276), (277, 280), (278, 279), (279, 280), (281, 282), (281, 323), (282, 325), (283, 316), (284, 308), (284, 309), (284, 310), (285, 287), (285, 298), (286, 287), (286, 298), (288, 289), (288, 312), (288, 314), (289, 304), (289, 313), (290, 291), (290, 327), (291, 328), (291, 329), (292, 293), (292, 300), (292, 310), (293, 301), (293, 302), (294, 296), (294, 297), (294, 305), (295, 317), (295, 331), (295, 339), (296, 303), (296, 304), (297, 303), (297, 311), (299, 301), (299, 302), (299, 306), (299, 307), (300, 302), (300, 306), (301, 309), (301, 310), (303, 312), (304, 305), (304, 312), (305, 311), (305, 313), (306, 308), (306, 310), (307, 308), (307, 309), (311, 312), (311, 314), (313, 314), (315, 329), (316, 317), (316, 341), (317, 340), (318, 320), (318, 342), (318, 343), (318, 347), (319, 320), (319, 333), (319, 347), (319, 350), (320, 348), (320, 349), (321, 322), (321, 327), (321, 332), (322, 324), (323, 324), (323, 325), (324, 326), (325, 326), (326, 334), (327, 328), (327, 344), (328, 330), (329, 330), (329, 331), (330, 337), (331, 337), (332, 342), (332, 343), (332, 344), (333, 345), (333, 352), (334, 341), (335, 336), (335, 348), (335, 349), (336, 353), (336, 354), (337, 339), (338, 351), (338, 352), (338, 356), (339, 340), (340, 341), (340, 356), (341, 354), (342, 346), (343, 348), (344, 345), (344, 346), (345, 347), (346, 347), (349, 350), (349, 353), (350, 351), (350, 352), (351, 353), (351, 357), (353, 355), (354, 355), (354, 356), (355, 357), (356, 357), (358, 359), (358, 360), (359, 361), (360, 361), (362, 363), (362, 364), (363, 365), (364, 365), (366, 367), (366, 368), (367, 369), (368, 369), (370, 371), (370, 372), (371, 373), (372, 373), (374, 375), (374, 376), (375, 377), (376, 377), (378, 379), (378, 380), (379, 381), (380, 381), (382, 383), (382, 384), (383, 385), (384, 385), (386, 387), (386, 388), (387, 389), (388, 389), (390, 391), (391, 393), (392, 394), (392, 395), (393, 394)])
me_l_block.attributes.new('sharp_edge', 'BOOLEAN', 'EDGE').data.foreach_set('value', [ (min(e.vertices), max(e.vertices)) in _k for e in me_l_block.edges])
_uv = me_l_block.uv_layers.new(name='UVMap_0')
_uv.uv.foreach_set('vector', [0.3733, -0.904, 0.3733, 0.9985, 0.3149, 0.9985, 0.3149, 0.9985, 0.3149, -0.904, 0.3733, -0.904, -0.003216, 0.0, 0.2523, 0.0, 0.2523, 1.0, 0.2523, 1.0, -0.003216, 1.0, -0.003216, 0.0, 0.975, 1.0, 0.975, -5e-06, 2.275, -5e-06, 2.275, -5e-06, 2.275, 1.0, 0.975, 1.0, -0.003216, 0.0, 0.2523, 0.0, 0.2523, 1.0, 0.2523, 1.0, -0.003216, 1.0, -0.003216, 0.0, 0.6087, 0.7376, 0.501, 0.7376, 0.501, 1.141, 0.501, 1.141, 0.6087, 1.141, 0.6087, 0.7376, 0.3733, 0.9985, 0.3733, -0.904, 0.3149, -0.904, 0.3149, -0.904, 0.3149, 0.9985, 0.3733, 0.9985, 0.2653, -1.166, 0.2653, 2.164, 0.3654, 1.494, 0.3654, 1.494, 0.3654, -0.4962, 0.2653, -1.166, 0.2653, 2.164, 0.5156, 2.164, 0.4155, 1.494, 0.4155, 1.494, 0.3654, 1.494, 0.2653, 2.164, 0.5156, 2.164, 0.5156, -1.166, 0.4155, -0.4962, 0.4155, -0.4962, 0.4155, 1.494, 0.5156, 2.164, 0.5156, -1.166, 0.2653, -1.166, 0.3654, -0.4962, 0.3654, -0.4962, 0.4155, -0.4962, 0.5156, -1.166, 0.3241, -1.109, 0.5745, -1.109, 0.4743, -0.4393, 0.5745, 2.222, 0.3241, 2.222, 0.4243, 1.552, 0.4243, 1.552, 0.4743, 1.552, 0.5745, 2.222, 0.3241, 2.222, 0.3241, -1.109, 0.4243, -0.4393, 0.4243, -0.4393, 0.4243, 1.552, 0.3241, 2.222, 0.5745, -1.109, 0.5745, 2.222, 0.4743, 1.552, 0.4743, 1.552, 0.4743, -0.4393, 0.5745, -1.109, 0.3241, -0.1137, 0.5745, -0.1137, 0.5578, -0.00207, 0.5578, -0.00207, 0.3408, -0.00207, 0.3241, -0.1137, 0.3408, -0.00207, 0.3408, 1.114, 0.3241, 1.226, 0.5745, -0.1137, 0.5745, 1.226, 0.5578, 1.114, 0.5578, 1.114, 0.5578, -0.00207, 0.5745, -0.1137, 0.5745, 1.226, 0.3241, 1.226, 0.3408, 1.114, 0.3408, 1.114, 0.5578, 1.114, 0.5745, 1.226, 0.1587, -0.5793, 0.1669, 1.411, 0.1583, 1.357, 0.1583, 1.357, 0.1506, -0.522, 0.1587, -0.5793, 0.1488, -0.07698, 0.09877, -0.07698, 0.1071, -0.1343, 0.1071, -0.1343, 0.1405, -0.1343, 0.1488, -0.07698, 0.3562, 1.411, 0.3643, -0.5793, 0.3724, -0.522, 0.3724, -0.522, 0.3647, 1.357, 0.3562, 1.411, 0.09877, -0.5793, 0.1488, -0.5793, 0.1405, -0.522, 0.1405, -0.522, 0.1071, -0.522, 0.09877, -0.5793, 0.2228, -0.5104, 0.2179, 1.48, 0.2097, 1.424, 0.2097, 1.424, 0.2143, -0.4555, 0.2228, -0.5104, 0.4243, 1.48, 0.3742, 1.48, 0.3825, 1.424, 0.3825, 1.424, 0.4159, 1.424, 0.4243, 1.48, 0.1506, -0.522, 0.1583, 1.357, 0.1249, 1.363, 0.1249, 1.363, 0.1172, -0.5159, 0.1506, -0.522, 0.1405, -0.1343, 0.1071, -0.1343, 0.1071, -0.3575, 0.1071, -0.3575, 0.1405, -0.3575, 0.1405, -0.1343, 0.3647, 1.357, 0.3724, -0.522, 0.4058, -0.5159, 0.4058, -0.5159, 0.3981, 1.363, 0.3647, 1.357, 0.4159, -0.1858, 0.3825, -0.1858, 0.3825, -0.409, 0.3825, -0.409, 0.4159, -0.4091, 0.4159, -0.1858, 0.3825, 0.8721, 0.4159, 0.8721, 0.4159, 1.095, 0.4159, 1.095, 0.3825, 1.095, 0.3825, 0.8721, 0.2143, -0.4555, 0.2097, 1.424, 0.1763, 1.42, 0.1763, 1.42, 0.1809, -0.4591, 0.2143, -0.4555, 0.1071, 0.9026, 0.1405, 0.9026, 0.1405, 1.126, 0.1405, 1.126, 0.1071, 1.126, 0.1071, 0.9026, -0.4875, -0.02223, -0.4875, 0.9865, -0.7625, 0.9865, -0.7625, 0.9865, -0.7625, -0.02223, -0.4875, -0.02223, -0.4875, 0.1827, -0.4875, 0.8459, -0.7625, 0.8459, -0.7625, 0.8459, -0.7625, 0.1827, -0.4875, 0.1827, 1.487, 0.9307, 1.487, 0.06931, 1.763, 0.06931, 1.763, 0.06931, 1.762, 0.9307, 1.487, 0.9307, 1.487, 0.8427, 1.487, 0.1813, 1.763, 0.1813, 1.763, 0.1813, 1.762, 0.8427, 1.487, 0.8427, 1.488, 1.234, 1.487, -0.2898, 1.762, -0.2898, 1.762, -0.2898, 1.763, 1.234, 1.488, 1.234, 0.5505, 0.01994, 0.6953, 1.004, 0.668, 0.9888, -0.4625, 0.9888, -0.4625, 0.01579, -0.4375, 0.01994, -0.4375, 0.3206, -0.4375, 0.7676, -0.4625, 0.7756, -0.4625, 0.7756, -0.4625, 0.3069, -0.4375, 0.3206, 1.437, 0.8, 1.438, 0.2, 1.462, 0.1869, 1.462, 0.1869, 1.462, 0.8131, 1.437, 0.8, 1.438, 0.7728, 1.438, 0.3264, 1.462, 0.312, 1.462, 0.312, 1.462, 0.7799, 1.438, 0.7728, 1.438, 1.262, 1.438, -0.224, 1.462, -0.2305, 0.4674, -0.2305, 0.3385, 1.239, 0.3114, 1.262, -0.8125, 0.7676, -0.8125, 0.3206, -0.7875, 0.3069, 1.812, 0.2, 1.812, 0.8, 1.787, 0.8131, 1.787, 0.8131, 1.788, 0.1869, 1.812, 0.2, 1.812, 0.3264, 1.812, 0.7728, 1.788, 0.7799, 1.788, 0.7799, 1.788, 0.312, 1.812, 0.3264, -0.8125, 0.3114, -0.4375, 0.3114, -0.4625, 0.3385, -0.4625, 0.3385, -0.7875, 0.3385, -0.8125, 0.3114, 0.5568, -0.224, 0.6886, 1.262, 0.6615, 1.239, 1.788, 1.239, 1.788, -0.2305, 1.812, -0.224, 0.332, 0.9888, 0.4738, 0.01579, 0.6672, -0.01775, 0.6672, -0.01775, 0.5311, 1.002, 0.332, 0.9888, 0.3723, 0.7756, 0.3573, 0.3069, 0.5242, 0.1967, 0.5242, 0.1967, 0.5621, 0.8385, 0.3723, 0.7756, 0.8131, 0.5853, 0.1869, 0.5853, 0.08211, 0.4149, 0.08211, 0.4149, 0.9179, 0.4149, 0.8131, 0.5853, 0.382, 0.7799, 0.3506, 0.312, 0.5136, 0.1961, 0.5136, 0.1961, 0.5739, 0.8361, 0.382, 0.7799, 0.6494, 0.312, 0.618, 0.7799, 0.4261, 0.8361, 0.4261, 0.8361, 0.4864, 0.1961, 0.6494, 0.312, 0.3385, 1.239, 0.4674, -0.2305, 0.6604, -0.2828, 0.6604, -0.2828, 0.5377, 1.257, 0.3385, 1.239, 0.5326, -0.2305, 0.6615, 1.239, 0.4623, 1.257, 0.4623, 1.257, 0.3396, -0.2828, 0.5326, -0.2305, -0.7875, 0.3385, -0.4625, 0.3385, -0.4625, 0.5377, -0.4625, 0.5377, -0.7875, 0.5377, -0.7875, 0.3385, -0.4875, 0.9865, -0.4875, -0.02223, -0.4625, -0.01775, -0.7875, 1.002, -0.7875, -0.01775, -0.7625, -0.02223, 0.6913, -0.02223, 0.5582, 0.9865, 0.5311, 1.002, -0.4625, 0.1967, -0.4625, 0.8385, -0.4875, 0.8459, -0.4875, 0.8459, -0.4875, 0.1827, -0.4625, 0.1967, -0.7875, 0.8385, -0.7875, 0.1967, -0.7625, 0.1827, -0.7625, 0.1827, -0.7625, 0.8459, -0.7875, 0.8385, 1.462, 0.9179, 1.462, 0.08211, 1.487, 0.06931, 1.487, 0.06931, 1.487, 0.9307, 1.462, 0.9179, 1.788, 0.08211, 1.787, 0.9179, 1.762, 0.9307, 1.762, 0.9307, 1.763, 0.06931, 1.788, 0.08211, 1.462, 0.8361, 1.462, 0.1961, 1.487, 0.1813, 1.487, 0.1813, 1.487, 0.8427, 1.462, 0.8361, 1.788, 0.1961, 1.787, 0.8361, 1.762, 0.8427, 1.762, 0.8427, 1.763, 0.1813, 1.788, 0.1961, 1.463, 1.257, 1.462, -0.2828, 1.487, -0.2898, 0.6844, -0.2898, 0.5646, 1.234, 0.5377, 1.257, 0.3396, -0.2828, 0.4623, 1.257, 0.4354, 1.234, 1.763, 1.234, 1.762, -0.2898, 1.787, -0.2828, -0.7875, 0.5377, -0.4625, 0.5377, -0.4875, 0.5646, -0.4875, 0.5646, -0.7625, 0.5646, -0.7875, 0.5377, 0.9025, 0.5833, 0.09747, 0.5833, 0.09747, 0.4167, 0.9025, 0.5833, 0.09747, 0.4167, 0.9025, 0.4167, 0.6776, 0.5817, 0.3224, 0.5817, 0.3224, 0.4151, 0.6776, 0.5817, 0.3224, 0.4151, 0.6776, 0.4151, 0.74, 0.5855, 0.26, 0.5855, 0.26, 0.4145, 0.74, 0.5855, 0.26, 0.4145, 0.74, 0.4145, 0.3509, 0.5833, 0.6491, 0.5833, 0.6491, 0.4167, 0.3509, 0.5833, 0.6491, 0.4167, 0.3509, 0.4167, 0.08118, 0.5833, 0.86, 0.5833, 0.86, 0.4167, 0.08118, 0.5833, 0.86, 0.4167, 0.08118, 0.4167, 0.3149, -0.904, 0.3733, 0.9985, 0.3149, 0.9985, 0.3733, 0.9985, 0.3149, -0.904, 0.3733, -0.904, -0.003216, 0.0, 0.2523, 1.0, 0.2523, 0.0, 0.2523, 1.0, -0.003216, 0.0, -0.003216, 1.0, 0.975, 1.0, 2.275, -5e-06, 0.975, -5e-06, 2.275, -5e-06, 0.975, 1.0, 2.275, 1.0, -0.003216, 0.0, 0.2523, 1.0, 0.2523, 0.0, 0.2523, 1.0, -0.003216, 0.0, -0.003216, 1.0, 0.6087, 0.7376, 0.501, 1.141, 0.501, 0.7376, 0.3149, 0.9985, 0.3733, -0.904, 0.3149, -0.904, 0.3733, -0.904, 0.3149, 0.9985, 0.3733, 0.9985, 0.6087, 1.141, 0.501, 1.342, 0.501, 1.141, 0.501, 1.342, 0.6087, 1.141, 0.6087, 1.342, 0.2653, -1.166, 0.3654, 1.494, 0.2653, 2.164, 0.3654, 1.494, 0.2653, -1.166, 0.3654, -0.4962, 0.2653, 2.164, 0.4155, 1.494, 0.5156, 2.164, 0.4155, 1.494, 0.2653, 2.164, 0.3654, 1.494, 0.5156, 2.164, 0.4155, -0.4962, 0.5156, -1.166, 0.4155, -0.4962, 0.5156, 2.164, 0.4155, 1.494, 0.5156, -1.166, 0.3654, -0.4962, 0.2653, -1.166, 0.3654, -0.4962, 0.5156, -1.166, 0.4155, -0.4962, 0.3241, -1.109, 0.4743, -0.4393, 0.5745, -1.109, 0.4743, -0.4393, 0.3241, -1.109, 0.4243, -0.4393, 0.5745, 2.222, 0.4243, 1.552, 0.3241, 2.222, 0.3241, 2.222, 0.4243, -0.4393, 0.3241, -1.109, 0.4243, -0.4393, 0.3241, 2.222, 0.4243, 1.552, 0.5745, -1.109, 0.4743, 1.552, 0.5745, 2.222, 0.4743, 1.552, 0.5745, -1.109, 0.4743, -0.4393, 0.3241, -0.1137, 0.5578, -0.00207, 0.5745, -0.1137, 0.5578, -0.00207, 0.3241, -0.1137, 0.3408, -0.00207, 0.3241, 1.226, 0.3408, -0.00207, 0.3241, -0.1137, 0.3408, -0.00207, 0.3241, 1.226, 0.3408, 1.114, 0.5745, -0.1137, 0.5578, 1.114, 0.5745, 1.226, 0.5578, 1.114, 0.5745, -0.1137, 0.5578, -0.00207, 0.5745, 1.226, 0.3408, 1.114, 0.3241, 1.226, 0.3408, 1.114, 0.5745, 1.226, 0.5578, 1.114, 0.1587, -0.5793, 0.1583, 1.357, 0.1669, 1.411, 0.1583, 1.357, 0.1587, -0.5793, 0.1506, -0.522, 0.1488, -0.07698, 0.1071, -0.1343, 0.09877, -0.07698, 0.1071, -0.1343, 0.1488, -0.07698, 0.1405, -0.1343, 0.3562, 1.411, 0.3724, -0.522, 0.3643, -0.5793, 0.3724, -0.522, 0.3562, 1.411, 0.3647, 1.357, 0.09877, -0.5793, 0.1405, -0.522, 0.1488, -0.5793, 0.3742, 0.8154, 0.4159, 0.8721, 0.4243, 0.8154, 0.2228, -0.5104, 0.2097, 1.424, 0.2179, 1.48, 0.2097, 1.424, 0.2228, -0.5104, 0.2143, -0.4555, 0.3825, 1.424, 0.4243, 1.48, 0.4159, 1.424, 0.1506, -0.522, 0.1249, 1.363, 0.1583, 1.357, 0.1249, 1.363, 0.1506, -0.522, 0.1172, -0.5159, 0.1405, -0.1343, 0.1071, -0.3575, 0.1071, -0.1343, 0.1071, -0.3575, 0.1405, -0.1343, 0.1405, -0.3575, 0.3647, 1.357, 0.4058, -0.5159, 0.3724, -0.522, 0.4058, -0.5159, 0.3647, 1.357, 0.3981, 1.363, 0.4159, -0.1858, 0.3825, -0.409, 0.3825, -0.1858, 0.3825, -0.409, 0.4159, -0.1858, 0.4159, -0.4091, 0.3421, -0.4591, 0.3133, 1.424, 0.3467, 1.42, 0.2143, -0.4555, 0.1763, 1.42, 0.2097, 1.424, 0.1071, 0.9026, 0.1405, 1.126, 0.1405, 0.9026, 0.1405, 1.126, 0.1071, 0.9026, 0.1071, 1.126, -0.4875, -0.02223, -0.7625, 0.9865, -0.4875, 0.9865, -0.7625, 0.9865, -0.4875, -0.02223, -0.7625, -0.02223, -0.4875, 0.1827, -0.7625, 0.8459, -0.4875, 0.8459, -0.7625, 0.8459, -0.4875, 0.1827, -0.7625, 0.1827, 1.487, 0.9307, 1.763, 0.06931, 1.487, 0.06931, 1.763, 0.06931, 1.487, 0.9307, 1.762, 0.9307, 1.487, 0.8427, 1.763, 0.1813, 1.487, 0.1813, 1.763, 0.1813, 1.487, 0.8427, 1.762, 0.8427, 1.488, 1.234, 1.762, -0.2898, 1.487, -0.2898, 1.762, -0.2898, 1.488, 1.234, 1.763, 1.234, 0.5505, 0.01994, 0.668, 0.9888, 0.6953, 1.004, -0.4625, 0.9888, -0.4375, 0.01994, -0.4625, 0.01579, -0.4375, 0.3206, -0.4625, 0.7756, -0.4375, 0.7676, -0.4625, 0.7756, -0.4375, 0.3206, -0.4625, 0.3069, 1.437, 0.8, 1.462, 0.1869, 1.438, 0.2, 1.462, 0.1869, 1.437, 0.8, 1.462, 0.8131, 1.438, 0.7728, 1.462, 0.312, 1.438, 0.3264, 1.462, 0.312, 1.438, 0.7728, 1.462, 0.7799, 1.438, 1.262, 1.462, -0.2305, 1.438, -0.224, 0.4674, -0.2305, 0.3114, 1.262, 0.3385, 1.239, -0.4375, 1.004, -0.7875, 0.9888, -0.8125, 1.004, -0.7875, 0.9888, -0.4375, 1.004, -0.4625, 0.9888, -0.8125, 1.004, -0.7875, 0.01579, -0.8125, 0.01994, 0.4738, 0.01579, 0.3047, 1.004, 0.332, 0.9888, -0.8125, 0.7676, -0.7875, 0.3069, -0.8125, 0.3206, -0.7875, 0.3069, -0.8125, 0.7676, -0.7875, 0.7756, 1.812, 0.2, 1.787, 0.8131, 1.812, 0.8, 1.787, 0.8131, 1.812, 0.2, 1.788, 0.1869, 1.812, 0.3264, 1.788, 0.7799, 1.812, 0.7728, 1.788, 0.7799, 1.812, 0.3264, 1.788, 0.312, -0.8125, 0.3114, -0.4625, 0.3385, -0.4375, 0.3114, -0.4625, 0.3385, -0.8125, 0.3114, -0.7875, 0.3385, 0.5568, -0.224, 0.6615, 1.239, 0.6886, 1.262, 1.788, 1.239, 1.812, -0.224, 1.788, -0.2305, 0.5262, 0.01579, 0.4689, 1.002, 0.668, 0.9888, 0.4689, 1.002, 0.5262, 0.01579, 0.3328, -0.01775, -0.4625, 0.668, -0.7875, 0.4689, -0.7875, 0.668, -0.7875, 0.4689, -0.4625, 0.668, -0.4625, 0.4689, 0.332, 0.9888, 0.6672, -0.01775, 0.4738, 0.01579, 0.6672, -0.01775, 0.332, 0.9888, 0.5311, 1.002, 0.6427, 0.3069, 0.4379, 0.8385, 0.6277, 0.7756, 0.4379, 0.8385, 0.6427, 0.3069, 0.4758, 0.1967, 0.3723, 0.7756, 0.5242, 0.1967, 0.3573, 0.3069, 0.5242, 0.1967, 0.3723, 0.7756, 0.5621, 0.8385, 0.8131, 0.5853, 0.08211, 0.4149, 0.1869, 0.5853, 0.08211, 0.4149, 0.8131, 0.5853, 0.9179, 0.4149, 0.8131, 0.5853, 0.08211, 0.4149, 0.1869, 0.5853, 0.08211, 0.4149, 0.8131, 0.5853, 0.9179, 0.4149, 0.382, 0.7799, 0.5136, 0.1961, 0.3506, 0.312, 0.5136, 0.1961, 0.382, 0.7799, 0.5739, 0.8361, 0.6494, 0.312, 0.4261, 0.8361, 0.618, 0.7799, 0.4261, 0.8361, 0.6494, 0.312, 0.4864, 0.1961, 0.3385, 1.239, 0.6604, -0.2828, 0.4674, -0.2305, 0.6604, -0.2828, 0.3385, 1.239, 0.5377, 1.257, 0.5326, -0.2305, 0.4623, 1.257, 0.6615, 1.239, 0.4623, 1.257, 0.5326, -0.2305, 0.3396, -0.2828, -0.7875, 0.3385, -0.4625, 0.5377, -0.4625, 0.3385, -0.4625, 0.5377, -0.7875, 0.3385, -0.7875, 0.5377, 0.3328, -0.01775, 0.4418, 0.9865, 0.4689, 1.002, -0.4875, 0.9865, -0.4625, -0.01775, -0.4875, -0.02223, -0.4625, 1.002, -0.7625, 0.9865, -0.7875, 1.002, -0.7625, 0.9865, -0.4625, 1.002, -0.4875, 0.9865, -0.7875, 1.002, -0.7625, -0.02223, -0.7875, -0.01775, 0.6913, -0.02223, 0.5311, 1.002, 0.5582, 0.9865, -0.4625, 0.1967, -0.4875, 0.8459, -0.4625, 0.8385, -0.4875, 0.8459, -0.4625, 0.1967, -0.4875, 0.1827, -0.7875, 0.8385, -0.7625, 0.1827, -0.7875, 0.1967, -0.7625, 0.1827, -0.7875, 0.8385, -0.7625, 0.8459, 1.462, 0.9179, 1.487, 0.06931, 1.462, 0.08211, 1.487, 0.06931, 1.462, 0.9179, 1.487, 0.9307, 1.788, 0.08211, 1.762, 0.9307, 1.787, 0.9179, 1.762, 0.9307, 1.788, 0.08211, 1.763, 0.06931, 1.462, 0.8361, 1.487, 0.1813, 1.462, 0.1961, 1.487, 0.1813, 1.462, 0.8361, 1.487, 0.8427, 1.788, 0.1961, 1.762, 0.8427, 1.787, 0.8361, 1.762, 0.8427, 1.788, 0.1961, 1.763, 0.1813, 1.463, 1.257, 1.487, -0.2898, 1.462, -0.2828, 0.6844, -0.2898, 0.5377, 1.257, 0.5646, 1.234, 0.3396, -0.2828, 0.4354, 1.234, 0.4623, 1.257, 1.763, 1.234, 1.787, -0.2828, 1.762, -0.2898, -0.7875, 0.5377, -0.4875, 0.5646, -0.4625, 0.5377, -0.4875, 0.5646, -0.7875, 0.5377, -0.7625, 0.5646, 0.9025, 0.5833, 0.09747, 0.4167, 0.09747, 0.5833, 0.9025, 0.5833, 0.9025, 0.4167, 0.09747, 0.4167, 0.6776, 0.5817, 0.3224, 0.4151, 0.3224, 0.5817, 0.6776, 0.5817, 0.6776, 0.4151, 0.3224, 0.4151, 0.74, 0.5855, 0.26, 0.4145, 0.26, 0.5855, 0.74, 0.5855, 0.74, 0.4145, 0.26, 0.4145, 0.3509, 0.5833, 0.6491, 0.4167, 0.6491, 0.5833, 0.3509, 0.5833, 0.3509, 0.4167, 0.6491, 0.4167, 0.08118, 0.5833, 0.86, 0.4167, 0.86, 0.5833, 0.08118, 0.5833, 0.08118, 0.4167, 0.86, 0.4167, 0.6087, 1.141, 0.501, 1.342, 0.501, 1.141, 0.501, 1.342, 0.6087, 1.141, 0.6087, 1.342, -0.4875, -0.02223, -0.7625, 0.9865, -0.4875, 0.9865, -0.7625, 0.9865, -0.4875, -0.02223, -0.7625, -0.02223, -0.4875, 0.1827, -0.7625, 0.8459, -0.4875, 0.8459, 1.488, 1.234, 1.762, -0.2898, 1.487, -0.2898, 1.762, -0.2898, 1.488, 1.234, 1.763, 1.234, 0.5505, 0.01994, 0.668, 0.9888, 0.6953, 1.004, 1.462, 0.312, 1.438, 0.7728, 1.462, 0.7799, 1.438, 1.262, 1.462, -0.2305, 1.438, -0.224, 0.4674, -0.2305, 0.3114, 1.262, 0.3385, 1.239, -0.4375, 1.004, -0.7875, 0.9888, -0.8125, 1.004, -0.7875, 0.9888, -0.4375, 1.004, -0.4625, 0.9888, -0.8125, 1.004, -0.7875, 0.01579, -0.8125, 0.01994, 0.4738, 0.01579, 0.3047, 1.004, 0.332, 0.9888, -0.8125, 0.7676, -0.7875, 0.3069, -0.8125, 0.3206, -0.7875, 0.3069, -0.8125, 0.7676, -0.7875, 0.7756, 1.812, 0.2, 1.787, 0.8131, 1.812, 0.8, 1.787, 0.8131, 1.812, 0.2, 1.788, 0.1869, 1.812, 0.3264, 1.788, 0.7799, 1.812, 0.7728, 1.788, 0.7799, 1.812, 0.3264, 1.788, 0.312, -0.8125, 0.3114, -0.4625, 0.3385, -0.4375, 0.3114, -0.4625, 0.3385, -0.8125, 0.3114, -0.7875, 0.3385, 0.5568, -0.224, 0.6615, 1.239, 0.6886, 1.262, 1.788, 1.239, 1.812, -0.224, 1.788, -0.2305, 0.5262, 0.01579, 0.4689, 1.002, 0.668, 0.9888, 0.4689, 1.002, 0.5262, 0.01579, 0.3328, -0.01775, -0.4625, 0.668, -0.7875, 0.4689, -0.7875, 0.668, -0.7875, 0.4689, -0.4625, 0.668, -0.4625, 0.4689, 0.332, 0.9888, 0.6672, -0.01775, 0.4738, 0.01579, 0.6672, -0.01775, 0.332, 0.9888, 0.5311, 1.002, 0.3723, 0.7756, 0.5242, 0.1967, 0.3573, 0.3069, 0.5242, 0.1967, 0.3723, 0.7756, 0.5621, 0.8385, 0.08211, 0.4149, 0.8131, 0.5853, 0.9179, 0.4149, 0.8131, 0.5853, 0.08211, 0.4149, 0.1869, 0.5853, 0.08211, 0.4149, 0.8131, 0.5853, 0.9179, 0.4149, 0.382, 0.7799, 0.5136, 0.1961, 0.3506, 0.312, 0.5136, 0.1961, 0.382, 0.7799, 0.5739, 0.8361, 0.6494, 0.312, 0.4261, 0.8361, 0.618, 0.7799, 0.4261, 0.8361, 0.6494, 0.312, 0.4864, 0.1961, 0.3385, 1.239, 0.6604, -0.2828, 0.4674, -0.2305, 0.6604, -0.2828, 0.3385, 1.239, 0.5377, 1.257, 0.5326, -0.2305, 0.4623, 1.257, 0.6615, 1.239, 0.4623, 1.257, 0.5326, -0.2305, 0.3396, -0.2828, -0.7875, 0.3385, -0.4625, 0.5377, -0.4625, 0.3385, -0.4625, 0.5377, -0.7875, 0.3385, -0.7875, 0.5377, 0.3328, -0.01775, 0.4418, 0.9865, 0.4689, 1.002, -0.4875, 0.9865, -0.4625, -0.01775, -0.4875, -0.02223, -0.4625, 1.002, -0.7625, 0.9865, -0.7875, 1.002, -0.7625, 0.9865, -0.4625, 1.002, -0.4875, 0.9865, -0.7875, 1.002, -0.7625, -0.02223, -0.7875, -0.01775, 0.6913, -0.02223, 0.5311, 1.002, 0.5582, 0.9865, -0.4625, 0.1967, -0.4875, 0.8459, -0.4625, 0.8385, -0.4875, 0.8459, -0.4625, 0.1967, -0.4875, 0.1827, -0.7875, 0.8385, -0.7625, 0.1827, -0.7875, 0.1967, -0.7625, 0.1827, -0.7875, 0.8385, -0.7625, 0.8459, 1.462, 0.9179, 1.487, 0.06931, 1.462, 0.08211, 1.487, 0.06931, 1.462, 0.9179, 1.487, 0.9307, 1.462, 0.8361, 1.487, 0.1813, 1.462, 0.1961, 0.6844, -0.2898, 0.5377, 1.257, 0.5646, 1.234, 0.3396, -0.2828, 0.4354, 1.234, 0.4623, 1.257, 1.763, 1.234, 1.787, -0.2828, 1.762, -0.2898, -0.7875, 0.5377, -0.4875, 0.5646, -0.4625, 0.5377, -0.4875, 0.5646, -0.7875, 0.5377, -0.7625, 0.5646, 0.9025, 0.5833, 0.09747, 0.4167, 0.09747, 0.5833, 0.9025, 0.5833, 0.9025, 0.4167, 0.09747, 0.4167, 0.6776, 0.5817, 0.3224, 0.4151, 0.3224, 0.5817, 0.6776, 0.5817, 0.6776, 0.4151, 0.3224, 0.4151, 0.74, 0.5855, 0.26, 0.4145, 0.26, 0.5855, 0.74, 0.5855, 0.74, 0.4145, 0.26, 0.4145, 0.3509, 0.5833, 0.6491, 0.4167, 0.6491, 0.5833, 0.3509, 0.5833, 0.3509, 0.4167, 0.6491, 0.4167, 0.08118, 0.5833, 0.86, 0.4167, 0.86, 0.5833, 0.08118, 0.5833, 0.08118, 0.4167, 0.86, 0.4167, 0.6087, 1.141, 0.501, 1.141, 0.501, 1.342, 0.501, 1.342, 0.6087, 1.342, 0.6087, 1.141, 0.4743, -0.4393, 0.4243, -0.4393, 0.3241, -1.109, 0.3241, 1.226, 0.3241, -0.1137, 0.3408, -0.00207, 0.3051, 1.48, 0.3003, -0.5104, 0.3087, -0.4555, 0.3087, -0.4555, 0.3133, 1.424, 0.3051, 1.48, 0.3742, 0.8154, 0.4243, 0.8154, 0.4159, 0.8721, 0.4159, 0.8721, 0.3825, 0.8721, 0.3742, 0.8154, 0.3133, 1.424, 0.3087, -0.4555, 0.3421, -0.4591, 0.3421, -0.4591, 0.3467, 1.42, 0.3133, 1.424, -0.4375, 1.004, -0.8125, 1.004, -0.7875, 0.9888, -0.7875, 0.9888, -0.4625, 0.9888, -0.4375, 1.004, -0.8125, 1.004, -0.8125, 0.01994, -0.7875, 0.01579, 0.4738, 0.01579, 0.332, 0.9888, 0.3047, 1.004, -0.7875, 0.3069, -0.7875, 0.7756, -0.8125, 0.7676, 0.5262, 0.01579, 0.668, 0.9888, 0.4689, 1.002, 0.4689, 1.002, 0.3328, -0.01775, 0.5262, 0.01579, -0.4625, 0.668, -0.7875, 0.668, -0.7875, 0.4689, -0.7875, 0.4689, -0.4625, 0.4689, -0.4625, 0.668, 0.6427, 0.3069, 0.6277, 0.7756, 0.4379, 0.8385, 0.4379, 0.8385, 0.4758, 0.1967, 0.6427, 0.3069, 0.8131, 0.5853, 0.1869, 0.5853, 0.08211, 0.4149, 0.08211, 0.4149, 0.9179, 0.4149, 0.8131, 0.5853, 0.3328, -0.01775, 0.4689, 1.002, 0.4418, 0.9865, -0.4625, 1.002, -0.7875, 1.002, -0.7625, 0.9865, -0.7625, 0.9865, -0.4875, 0.9865, -0.4625, 1.002, 0.501, 1.141, 0.6087, 0.7376, 0.6087, 1.141, 0.4243, 1.552, 0.5745, 2.222, 0.4743, 1.552, 0.1405, -0.522, 0.09877, -0.5793, 0.1071, -0.522, 0.3051, 1.48, 0.3087, -0.4555, 0.3003, -0.5104, 0.3087, -0.4555, 0.3051, 1.48, 0.3133, 1.424, 0.4159, 0.8721, 0.3742, 0.8154, 0.3825, 0.8721, 0.4243, 1.48, 0.3825, 1.424, 0.3742, 1.48, 0.3133, 1.424, 0.3421, -0.4591, 0.3087, -0.4555, 0.3825, 0.8721, 0.4159, 1.095, 0.4159, 0.8721, 0.4159, 1.095, 0.3825, 0.8721, 0.3825, 1.095, 0.1763, 1.42, 0.2143, -0.4555, 0.1809, -0.4591, -0.7625, 0.8459, -0.4875, 0.1827, -0.7625, 0.1827, 1.487, 0.9307, 1.763, 0.06931, 1.487, 0.06931, 1.763, 0.06931, 1.487, 0.9307, 1.762, 0.9307, 1.487, 0.8427, 1.763, 0.1813, 1.487, 0.1813, 1.763, 0.1813, 1.487, 0.8427, 1.762, 0.8427, -0.4625, 0.9888, -0.4375, 0.01994, -0.4625, 0.01579, -0.4375, 0.3206, -0.4625, 0.7756, -0.4375, 0.7676, -0.4625, 0.7756, -0.4375, 0.3206, -0.4625, 0.3069, 1.437, 0.8, 1.462, 0.1869, 1.438, 0.2, 1.462, 0.1869, 1.437, 0.8, 1.462, 0.8131, 1.438, 0.7728, 1.462, 0.312, 1.438, 0.3264, 0.6427, 0.3069, 0.4379, 0.8385, 0.6277, 0.7756, 0.4379, 0.8385, 0.6427, 0.3069, 0.4758, 0.1967, 0.8131, 0.5853, 0.08211, 0.4149, 0.1869, 0.5853, 1.788, 0.08211, 1.762, 0.9307, 1.787, 0.9179, 1.762, 0.9307, 1.788, 0.08211, 1.763, 0.06931, 1.487, 0.1813, 1.462, 0.8361, 1.487, 0.8427, 1.788, 0.1961, 1.762, 0.8427, 1.787, 0.8361, 1.762, 0.8427, 1.788, 0.1961, 1.763, 0.1813, 1.463, 1.257, 1.487, -0.2898, 1.462, -0.2828, 0.9025, 0.5833, 0.09747, 0.4167, 0.09747, 0.5833, 0.9025, 0.5833, 0.9025, 0.4167, 0.09747, 0.4167, 0.6776, 0.5817, 0.3224, 0.4151, 0.3224, 0.5817, 0.6776, 0.5817, 0.6776, 0.4151, 0.3224, 0.4151, 0.74, 0.5855, 0.26, 0.4145, 0.26, 0.5855, 0.74, 0.5855, 0.74, 0.4145, 0.26, 0.4145, 0.3509, 0.5833, 0.6491, 0.4167, 0.6491, 0.5833, 0.3509, 0.5833, 0.3509, 0.4167, 0.6491, 0.4167, 0.08118, 0.5833, 0.86, 0.4167, 0.86, 0.5833, 0.08118, 0.5833, 0.08118, 0.4167, 0.86, 0.4167, 0.3733, -0.904, 0.3733, 0.9985, 0.3149, 0.9985, 0.3149, 0.9985, 0.3149, -0.904, 0.3733, -0.904, -0.003216, 0.0, 0.2523, 0.0, 0.2523, 1.0, 0.2523, 1.0, -0.003216, 1.0, -0.003216, 0.0, 0.975, 1.0, 0.975, -5e-06, 2.275, -5e-06, 2.275, -5e-06, 2.275, 1.0, 0.975, 1.0, -0.003216, 0.0, 0.2523, 0.0, 0.2523, 1.0, 0.2523, 1.0, -0.003216, 1.0, -0.003216, 0.0, 0.6087, 0.7376, 0.501, 0.7376, 0.501, 1.141, 0.501, 1.141, 0.6087, 1.141, 0.6087, 0.7376, 0.3733, 0.9985, 0.3733, -0.904, 0.3149, -0.904, 0.3149, -0.904, 0.3149, 0.9985, 0.3733, 0.9985, 0.2653, -1.166, 0.2653, 2.164, 0.3654, 1.494, 0.3654, 1.494, 0.3654, -0.4962, 0.2653, -1.166, 0.2653, 2.164, 0.5156, 2.164, 0.4155, 1.494, 0.4155, 1.494, 0.3654, 1.494, 0.2653, 2.164, 0.5156, 2.164, 0.5156, -1.166, 0.4155, -0.4962, 0.4155, -0.4962, 0.4155, 1.494, 0.5156, 2.164, 0.5156, -1.166, 0.2653, -1.166, 0.3654, -0.4962, 0.3654, -0.4962, 0.4155, -0.4962, 0.5156, -1.166, 0.3241, -1.109, 0.5745, -1.109, 0.4743, -0.4393, 0.4743, -0.4393, 0.4243, -0.4393, 0.3241, -1.109, 0.5745, 2.222, 0.3241, 2.222, 0.4243, 1.552, 0.4243, 1.552, 0.4743, 1.552, 0.5745, 2.222, 0.3241, 2.222, 0.3241, -1.109, 0.4243, -0.4393, 0.4243, -0.4393, 0.4243, 1.552, 0.3241, 2.222, 0.5745, -1.109, 0.5745, 2.222, 0.4743, 1.552, 0.4743, 1.552, 0.4743, -0.4393, 0.5745, -1.109, 0.3241, -0.1137, 0.5745, -0.1137, 0.5578, -0.00207, 0.5578, -0.00207, 0.3408, -0.00207, 0.3241, -0.1137, 0.3241, 1.226, 0.3241, -0.1137, 0.3408, -0.00207, 0.3408, -0.00207, 0.3408, 1.114, 0.3241, 1.226, 0.5745, -0.1137, 0.5745, 1.226, 0.5578, 1.114, 0.5578, 1.114, 0.5578, -0.00207, 0.5745, -0.1137, 0.5745, 1.226, 0.3241, 1.226, 0.3408, 1.114, 0.3408, 1.114, 0.5578, 1.114, 0.5745, 1.226, 0.1587, -0.5793, 0.1669, 1.411, 0.1583, 1.357, 0.1583, 1.357, 0.1506, -0.522, 0.1587, -0.5793, 0.1488, -0.07698, 0.09877, -0.07698, 0.1071, -0.1343, 0.1071, -0.1343, 0.1405, -0.1343, 0.1488, -0.07698, 0.3562, 1.411, 0.3643, -0.5793, 0.3724, -0.522, 0.3724, -0.522, 0.3647, 1.357, 0.3562, 1.411, 0.09877, -0.5793, 0.1488, -0.5793, 0.1405, -0.522, 0.1405, -0.522, 0.1071, -0.522, 0.09877, -0.5793, 0.3051, 1.48, 0.3003, -0.5104, 0.3087, -0.4555, 0.3087, -0.4555, 0.3133, 1.424, 0.3051, 1.48, 0.3742, 0.8154, 0.4243, 0.8154, 0.4159, 0.8721, 0.4159, 0.8721, 0.3825, 0.8721, 0.3742, 0.8154, 0.2228, -0.5104, 0.2179, 1.48, 0.2097, 1.424, 0.2097, 1.424, 0.2143, -0.4555, 0.2228, -0.5104, 0.4243, 1.48, 0.3742, 1.48, 0.3825, 1.424, 0.3825, 1.424, 0.4159, 1.424, 0.4243, 1.48, 0.1506, -0.522, 0.1583, 1.357, 0.1249, 1.363, 0.1249, 1.363, 0.1172, -0.5159, 0.1506, -0.522, 0.1405, -0.1343, 0.1071, -0.1343, 0.1071, -0.3575, 0.1071, -0.3575, 0.1405, -0.3575, 0.1405, -0.1343, 0.3647, 1.357, 0.3724, -0.522, 0.4058, -0.5159, 0.4058, -0.5159, 0.3981, 1.363, 0.3647, 1.357, 0.4159, -0.1858, 0.3825, -0.1858, 0.3825, -0.409, 0.3825, -0.409, 0.4159, -0.4091, 0.4159, -0.1858, 0.3133, 1.424, 0.3087, -0.4555, 0.3421, -0.4591, 0.3421, -0.4591, 0.3467, 1.42, 0.3133, 1.424, 0.3825, 0.8721, 0.4159, 0.8721, 0.4159, 1.095, 0.4159, 1.095, 0.3825, 1.095, 0.3825, 0.8721, 0.2143, -0.4555, 0.2097, 1.424, 0.1763, 1.42, 0.1763, 1.42, 0.1809, -0.4591, 0.2143, -0.4555, 0.1071, 0.9026, 0.1405, 0.9026, 0.1405, 1.126, 0.1405, 1.126, 0.1071, 1.126, 0.1071, 0.9026, 0.3149, -0.904, 0.3733, 0.9985, 0.3149, 0.9985, 0.3733, 0.9985, 0.3149, -0.904, 0.3733, -0.904, -0.003216, 0.0, 0.2523, 1.0, 0.2523, 0.0, 0.2523, 1.0, -0.003216, 0.0, -0.003216, 1.0, 0.975, 1.0, 2.275, -5e-06, 0.975, -5e-06, 2.275, -5e-06, 0.975, 1.0, 2.275, 1.0, -0.003216, 0.0, 0.2523, 1.0, 0.2523, 0.0, 0.2523, 1.0, -0.003216, 0.0, -0.003216, 1.0, 0.6087, 0.7376, 0.501, 1.141, 0.501, 0.7376, 0.501, 1.141, 0.6087, 0.7376, 0.6087, 1.141, 0.3149, 0.9985, 0.3733, -0.904, 0.3149, -0.904, 0.3733, -0.904, 0.3149, 0.9985, 0.3733, 0.9985, 0.2653, -1.166, 0.3654, 1.494, 0.2653, 2.164, 0.3654, 1.494, 0.2653, -1.166, 0.3654, -0.4962, 0.2653, 2.164, 0.4155, 1.494, 0.5156, 2.164, 0.4155, 1.494, 0.2653, 2.164, 0.3654, 1.494, 0.5156, 2.164, 0.4155, -0.4962, 0.5156, -1.166, 0.4155, -0.4962, 0.5156, 2.164, 0.4155, 1.494, 0.5156, -1.166, 0.3654, -0.4962, 0.2653, -1.166, 0.3654, -0.4962, 0.5156, -1.166, 0.4155, -0.4962, 0.3241, -1.109, 0.4743, -0.4393, 0.5745, -1.109, 0.4743, -0.4393, 0.3241, -1.109, 0.4243, -0.4393, 0.5745, 2.222, 0.4243, 1.552, 0.3241, 2.222, 0.4243, 1.552, 0.5745, 2.222, 0.4743, 1.552, 0.3241, 2.222, 0.4243, -0.4393, 0.3241, -1.109, 0.4243, -0.4393, 0.3241, 2.222, 0.4243, 1.552, 0.5745, -1.109, 0.4743, 1.552, 0.5745, 2.222, 0.4743, 1.552, 0.5745, -1.109, 0.4743, -0.4393, 0.3241, -0.1137, 0.5578, -0.00207, 0.5745, -0.1137, 0.5578, -0.00207, 0.3241, -0.1137, 0.3408, -0.00207, 0.3241, 1.226, 0.3408, -0.00207, 0.3241, -0.1137, 0.3408, -0.00207, 0.3241, 1.226, 0.3408, 1.114, 0.5745, -0.1137, 0.5578, 1.114, 0.5745, 1.226, 0.5578, 1.114, 0.5745, -0.1137, 0.5578, -0.00207, 0.5745, 1.226, 0.3408, 1.114, 0.3241, 1.226, 0.3408, 1.114, 0.5745, 1.226, 0.5578, 1.114, 0.1587, -0.5793, 0.1583, 1.357, 0.1669, 1.411, 0.1583, 1.357, 0.1587, -0.5793, 0.1506, -0.522, 0.1488, -0.07698, 0.1071, -0.1343, 0.09877, -0.07698, 0.1071, -0.1343, 0.1488, -0.07698, 0.1405, -0.1343, 0.3562, 1.411, 0.3724, -0.522, 0.3643, -0.5793, 0.3724, -0.522, 0.3562, 1.411, 0.3647, 1.357, 0.09877, -0.5793, 0.1405, -0.522, 0.1488, -0.5793, 0.1405, -0.522, 0.09877, -0.5793, 0.1071, -0.522, 0.3051, 1.48, 0.3087, -0.4555, 0.3003, -0.5104, 0.3087, -0.4555, 0.3051, 1.48, 0.3133, 1.424, 0.3742, 0.8154, 0.4159, 0.8721, 0.4243, 0.8154, 0.4159, 0.8721, 0.3742, 0.8154, 0.3825, 0.8721, 0.2228, -0.5104, 0.2097, 1.424, 0.2179, 1.48, 0.2097, 1.424, 0.2228, -0.5104, 0.2143, -0.4555, 0.4243, 1.48, 0.3825, 1.424, 0.3742, 1.48, 0.3825, 1.424, 0.4243, 1.48, 0.4159, 1.424, 0.1506, -0.522, 0.1249, 1.363, 0.1583, 1.357, 0.1249, 1.363, 0.1506, -0.522, 0.1172, -0.5159, 0.1405, -0.1343, 0.1071, -0.3575, 0.1071, -0.1343, 0.1071, -0.3575, 0.1405, -0.1343, 0.1405, -0.3575, 0.3647, 1.357, 0.4058, -0.5159, 0.3724, -0.522, 0.4058, -0.5159, 0.3647, 1.357, 0.3981, 1.363, 0.4159, -0.1858, 0.3825, -0.409, 0.3825, -0.1858, 0.3825, -0.409, 0.4159, -0.1858, 0.4159, -0.4091, 0.3133, 1.424, 0.3421, -0.4591, 0.3087, -0.4555, 0.3421, -0.4591, 0.3133, 1.424, 0.3467, 1.42, 0.3825, 0.8721, 0.4159, 1.095, 0.4159, 0.8721, 0.4159, 1.095, 0.3825, 0.8721, 0.3825, 1.095, 0.2143, -0.4555, 0.1763, 1.42, 0.2097, 1.424, 0.1763, 1.42, 0.2143, -0.4555, 0.1809, -0.4591, 0.1071, 0.9026, 0.1405, 1.126, 0.1405, 0.9026, 0.1405, 1.126, 0.1071, 0.9026, 0.1071, 1.126, 0.6087, 1.141, 0.501, 1.342, 0.501, 1.141, 0.501, 1.342, 0.6087, 1.141, 0.6087, 1.342, -0.4875, -0.02223, -0.7625, 0.9865, -0.4875, 0.9865, -0.7625, 0.9865, -0.4875, -0.02223, -0.7625, -0.02223, -0.4875, 0.1827, -0.7625, 0.8459, -0.4875, 0.8459, -0.7625, 0.8459, -0.4875, 0.1827, -0.7625, 0.1827, 1.487, 0.9307, 1.763, 0.06931, 1.487, 0.06931, 1.763, 0.06931, 1.487, 0.9307, 1.762, 0.9307, 1.487, 0.8427, 1.763, 0.1813, 1.487, 0.1813, 1.763, 0.1813, 1.487, 0.8427, 1.762, 0.8427, 1.488, 1.234, 1.762, -0.2898, 1.487, -0.2898, 1.762, -0.2898, 1.488, 1.234, 1.763, 1.234, 0.5505, 0.01994, 0.668, 0.9888, 0.6953, 1.004, -0.4625, 0.9888, -0.4375, 0.01994, -0.4625, 0.01579, -0.4375, 0.3206, -0.4625, 0.7756, -0.4375, 0.7676, -0.4625, 0.7756, -0.4375, 0.3206, -0.4625, 0.3069, 1.437, 0.8, 1.462, 0.1869, 1.438, 0.2, 1.462, 0.1869, 1.437, 0.8, 1.462, 0.8131, 1.438, 0.7728, 1.462, 0.312, 1.438, 0.3264, 1.462, 0.312, 1.438, 0.7728, 1.462, 0.7799, 1.438, 1.262, 1.462, -0.2305, 1.438, -0.224, 0.4674, -0.2305, 0.3114, 1.262, 0.3385, 1.239, -0.4375, 1.004, -0.7875, 0.9888, -0.8125, 1.004, -0.7875, 0.9888, -0.4375, 1.004, -0.4625, 0.9888, -0.8125, 1.004, -0.7875, 0.01579, -0.8125, 0.01994, 0.4738, 0.01579, 0.3047, 1.004, 0.332, 0.9888, -0.8125, 0.7676, -0.7875, 0.3069, -0.8125, 0.3206, -0.7875, 0.3069, -0.8125, 0.7676, -0.7875, 0.7756, 1.812, 0.2, 1.787, 0.8131, 1.812, 0.8, 1.787, 0.8131, 1.812, 0.2, 1.788, 0.1869, 1.812, 0.3264, 1.788, 0.7799, 1.812, 0.7728, 1.788, 0.7799, 1.812, 0.3264, 1.788, 0.312, -0.8125, 0.3114, -0.4625, 0.3385, -0.4375, 0.3114, -0.4625, 0.3385, -0.8125, 0.3114, -0.7875, 0.3385, 0.5568, -0.224, 0.6615, 1.239, 0.6886, 1.262, 1.788, 1.239, 1.812, -0.224, 1.788, -0.2305, 0.5262, 0.01579, 0.4689, 1.002, 0.668, 0.9888, 0.4689, 1.002, 0.5262, 0.01579, 0.3328, -0.01775, -0.4625, 0.668, -0.7875, 0.4689, -0.7875, 0.668, -0.7875, 0.4689, -0.4625, 0.668, -0.4625, 0.4689, 0.332, 0.9888, 0.6672, -0.01775, 0.4738, 0.01579, 0.6672, -0.01775, 0.332, 0.9888, 0.5311, 1.002, 0.6427, 0.3069, 0.4379, 0.8385, 0.6277, 0.7756, 0.4379, 0.8385, 0.6427, 0.3069, 0.4758, 0.1967, 0.3723, 0.7756, 0.5242, 0.1967, 0.3573, 0.3069, 0.5242, 0.1967, 0.3723, 0.7756, 0.5621, 0.8385, 0.8131, 0.5853, 0.08211, 0.4149, 0.1869, 0.5853, 0.08211, 0.4149, 0.8131, 0.5853, 0.9179, 0.4149, 0.8131, 0.5853, 0.08211, 0.4149, 0.1869, 0.5853, 0.08211, 0.4149, 0.8131, 0.5853, 0.9179, 0.4149, 0.382, 0.7799, 0.5136, 0.1961, 0.3506, 0.312, 0.5136, 0.1961, 0.382, 0.7799, 0.5739, 0.8361, 0.6494, 0.312, 0.4261, 0.8361, 0.618, 0.7799, 0.4261, 0.8361, 0.6494, 0.312, 0.4864, 0.1961, 0.3385, 1.239, 0.6604, -0.2828, 0.4674, -0.2305, 0.6604, -0.2828, 0.3385, 1.239, 0.5377, 1.257, 0.5326, -0.2305, 0.4623, 1.257, 0.6615, 1.239, 0.4623, 1.257, 0.5326, -0.2305, 0.3396, -0.2828, -0.7875, 0.3385, -0.4625, 0.5377, -0.4625, 0.3385, -0.4625, 0.5377, -0.7875, 0.3385, -0.7875, 0.5377, 0.3328, -0.01775, 0.4418, 0.9865, 0.4689, 1.002, -0.4875, 0.9865, -0.4625, -0.01775, -0.4875, -0.02223, -0.4625, 1.002, -0.7625, 0.9865, -0.7875, 1.002, -0.7625, 0.9865, -0.4625, 1.002, -0.4875, 0.9865, -0.7875, 1.002, -0.7625, -0.02223, -0.7875, -0.01775, 0.6913, -0.02223, 0.5311, 1.002, 0.5582, 0.9865, -0.4625, 0.1967, -0.4875, 0.8459, -0.4625, 0.8385, -0.4875, 0.8459, -0.4625, 0.1967, -0.4875, 0.1827, -0.7875, 0.8385, -0.7625, 0.1827, -0.7875, 0.1967, -0.7625, 0.1827, -0.7875, 0.8385, -0.7625, 0.8459, 1.462, 0.9179, 1.487, 0.06931, 1.462, 0.08211, 1.487, 0.06931, 1.462, 0.9179, 1.487, 0.9307, 1.788, 0.08211, 1.762, 0.9307, 1.787, 0.9179, 1.762, 0.9307, 1.788, 0.08211, 1.763, 0.06931, 1.462, 0.8361, 1.487, 0.1813, 1.462, 0.1961, 1.487, 0.1813, 1.462, 0.8361, 1.487, 0.8427, 1.788, 0.1961, 1.762, 0.8427, 1.787, 0.8361, 1.762, 0.8427, 1.788, 0.1961, 1.763, 0.1813, 1.463, 1.257, 1.487, -0.2898, 1.462, -0.2828, 0.6844, -0.2898, 0.5377, 1.257, 0.5646, 1.234, 0.3396, -0.2828, 0.4354, 1.234, 0.4623, 1.257, 1.763, 1.234, 1.787, -0.2828, 1.762, -0.2898, -0.7875, 0.5377, -0.4875, 0.5646, -0.4625, 0.5377, -0.4875, 0.5646, -0.7875, 0.5377, -0.7625, 0.5646, 0.5224, 0.9787, 0.5224, 0.6921, 0.5912, 0.9787, 0.5912, 0.6921, 0.5912, 0.9787, 0.5224, 0.6921, 0.5224, 0.9787, 0.5912, 0.9787, 0.5224, 0.6921, 0.5912, 0.6921, 0.5224, 0.6921, 0.5912, 0.9787, 0.5224, 0.9787, 0.5912, 0.9787, 0.5224, 0.6921, 0.5912, 0.6921, 0.5224, 0.6921, 0.5912, 0.9787, 0.5224, 0.9787, 0.5224, 0.6921, 0.5912, 0.9787, 0.5912, 0.6921, 0.5912, 0.9787, 0.5224, 0.6921, 0.5224, 0.9787, 0.5912, 0.9787, 0.5224, 0.6921, 0.5912, 0.6921, 0.5224, 0.6921, 0.5912, 0.9787, 0.5224, 0.9787, 0.5224, 0.6921, 0.5912, 0.9787, 0.5912, 0.6921, 0.5912, 0.9787, 0.5224, 0.6921, 0.5224, 0.9787, 0.5912, 0.9787, 0.5224, 0.6921, 0.5912, 0.6921, 0.5224, 0.6921, 0.5912, 0.9787, 0.5224, 0.9787, 0.5224, 0.6921, 0.5912, 0.9787, 0.5912, 0.6921, 0.5912, 0.9787, 0.5224, 0.6921, -0.003216, 1.0, 0.2523, 1.0, 0.5745, -0.1137, 0.2523, 1.0, 0.5156, 2.164, 0.501, 1.141])
me_l_block.materials.append(mat_b40_light_blueb)
me_l_block.materials.append(mat_metal_strips_wide)
me_l_block.materials.append(mat_metal_plate_floor)
me_l_block.materials.append(mat_b40_metal_panels_generator)
me_l_block.materials.append(mat_metal_strips_wide_a)
me_l_block.materials.append(mat_metal_flat_generic)
me_l_block.materials.append(mat_b40_light_blue)
me_l_block.materials.append(mat_b40_ctrlglass)
me_l_block.materials.append(mat_portal)
me_l_block.update()

# ---- objects
ob_attach_0 = bpy.data.objects.new('attach_0', None)
ob_attach_1 = bpy.data.objects.new('attach_1', None)
ob_l_block = bpy.data.objects.new('L_block', me_l_block)

# ---- transforms, parenting, visibility, modifiers, constraints
ob_attach_0.parent = ob_l_block
ob_attach_0.location = (0.0, 0.0, 0.0)
ob_attach_1.parent = ob_l_block
ob_attach_1.location = (-896.4, 0.0, 0.0)
ob_l_block.location = (0.0, 0.0, 0.0)
_m = ob_l_block.modifiers.new('EdgeSplit', 'EDGE_SPLIT')
_m.use_edge_angle = False

# ---- collection membership
col_collection.objects.link(ob_attach_0)
col_collection.objects.link(ob_attach_1)
col_collection.objects.link(ob_l_block)

# ---- scene / render settings (as saved in the file)
scene.frame_start = 1; scene.frame_end = 250; scene.frame_set(1)
scene.render.engine = 'BLENDER_EEVEE_NEXT'
scene.cycles.sampling_pattern = 'TABULATED_SOBOL'
scene.cycles.use_light_tree = False
scene.view_settings.view_transform = 'Filmic'
bpy.context.view_layer.update()

# ---- added for rendering (the .blend has no active camera and no usable light): camera, sun
cam_auto = bpy.data.cameras.new('AutoCamera')
cam_auto.lens = 50.0
cam_auto.sensor_width = 36.0
cam_auto.clip_end = 17218.2
ob_auto_camera = bpy.data.objects.new('AutoCamera', cam_auto)
scene.collection.objects.link(ob_auto_camera)
ob_auto_camera.location = (532.914, -1177.32, 980.379)
ob_auto_camera.rotation_euler = (1.09748, -7.21219e-08, 0.694738)
scene.camera = ob_auto_camera
light_auto_sun = bpy.data.lights.new('AutoSun', 'SUN')
light_auto_sun.energy = 3.0
light_auto_sun.angle = 0.0523599
ob_auto_sun = bpy.data.objects.new('AutoSun', light_auto_sun)
scene.collection.objects.link(ob_auto_sun)
ob_auto_sun.rotation_euler = (0.872665, 0.174533, 0.523599)
bpy.context.view_layer.update()
